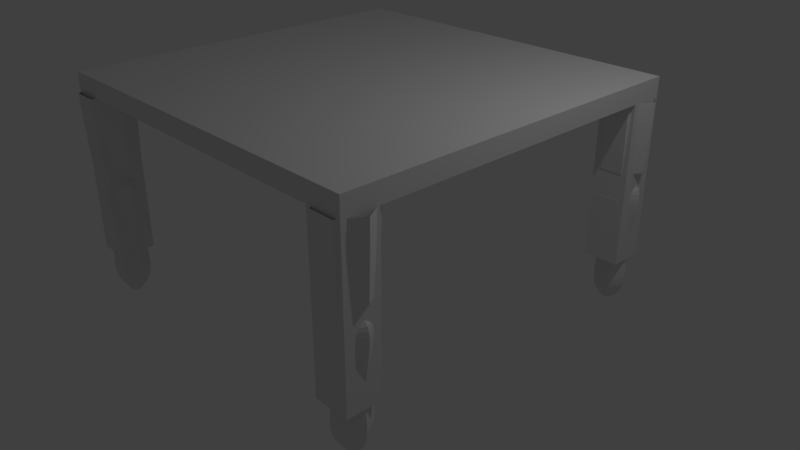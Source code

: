 # Source: TavoloCirca.blend  (saved by Blender 2.79.0; exported with 4.5.12 LTS)
import bpy
from mathutils import Matrix  # noqa: F401  (used for matrix-valued properties, if any)

bpy.ops.wm.read_factory_settings(use_empty=True)
scene = bpy.context.scene
scene.name = 'Scene'

# ---- collections
col_collection_1 = bpy.data.collections.new('Collection 1'); scene.collection.children.link(col_collection_1)

# ---- materials (node trees are filled in below, after node groups)
mat_material = bpy.data.materials.new('Material')
mat_material.alpha_threshold = 0.0
mat_material.use_transparent_shadow = False
mat_material.roughness = 0.5
mat_material.line_color = (0.0, 0.0, 0.0, 1.0)

# ---- material node trees

# ---- world
world_world = bpy.data.worlds.new('World'); scene.world = world_world
world_world.color = (0.05088, 0.05088, 0.05088)
world_world.use_sun_shadow = False
world_world.sun_shadow_jitter_overblur = 0.0
world_world.cycles.sampling_method = 'MANUAL'

# ---- cameras
cam_camera = bpy.data.cameras.new('Camera')
cam_camera.clip_end = 100.0
cam_camera.lens = 35.0
cam_camera.sensor_width = 32.0
cam_camera.sensor_height = 18.0
cam_camera.ortho_scale = 7.314
cam_camera.dof.focus_distance = 0.0
cam_camera.dof.aperture_fstop = 128.0

# ---- lights
light_lamp = bpy.data.lights.new('Lamp', 'POINT')
light_lamp.transmission_factor = 0.0
light_lamp.cutoff_distance = 30.0
light_lamp.energy = 100.0
light_lamp.shadow_buffer_clip_start = 1.001
light_lamp.shadow_soft_size = 0.1
light_lamp.shadow_maximum_resolution = 0.006
light_lamp.use_absolute_resolution = True

# ---- meshes
me_cubeziercurve_003 = bpy.data.meshes.new('CUBezierCurve.003')
me_cubeziercurve_003.from_pydata([(-4.891, 0.7425, -5.476e-08), (-4.816, 0.7425, -5.517e-08), (-4.705, 0.7417, -5.29e-08), (-4.557, 0.7403, -4.872e-08), (-4.375, 0.738, -4.345e-08), (-4.157, 0.7347, -3.788e-08), (-3.903, 0.7305, -3.281e-08), (-3.616, 0.7251, -2.904e-08), (-3.293, 0.7185, -2.736e-08), (-2.937, 0.7105, -2.858e-08), (-2.546, 0.7012, -3.349e-08), (-2.122, 0.6903, -4.289e-08), (-1.665, 0.6779, -5.758e-08), (-1.61, 0.6669, -5.715e-08), (-1.56, 0.6404, -5.225e-08), (-1.511, 0.6029, -4.382e-08), (-1.462, 0.5592, -3.279e-08), (-1.412, 0.5141, -2.007e-08), (-1.359, 0.4723, -6.6e-09), (-1.301, 0.4383, 6.693e-09), (-1.237, 0.4171, 1.888e-08), (-1.164, 0.4132, 2.904e-08), (-1.083, 0.4315, 3.624e-08), (-0.9893, 0.4765, 3.956e-08), (-0.8831, 0.5531, 3.806e-08), (-0.7641, 0.6138, 4.055e-08), (-0.5911, 0.6502, 5.333e-08), (-0.3722, 0.6658, 7.441e-08), (-0.1156, 0.6643, 1.018e-07), (0.1706, 0.6493, 1.334e-07), (0.4783, 0.6245, 1.673e-07), (0.7994, 0.5936, 2.016e-07), (1.126, 0.5601, 2.34e-07), (1.449, 0.5277, 2.628e-07), (1.762, 0.5001, 2.858e-07), (2.055, 0.4808, 3.011e-07), (2.322, 0.4736, 3.066e-07), (2.569, 0.478, 3.146e-07), (2.811, 0.4886, 3.366e-07), (3.048, 0.5017, 3.698e-07), (3.281, 0.5137, 4.111e-07), (3.509, 0.5208, 4.578e-07), (3.733, 0.5193, 5.068e-07), (3.953, 0.5055, 5.553e-07), (4.169, 0.4758, 6.004e-07), (4.381, 0.4264, 6.39e-07), (4.59, 0.3536, 6.684e-07), (4.796, 0.2537, 6.856e-07), (5.0, 0.1231, 6.877e-07), (-4.891, 0.3713, 0.643), (-4.816, 0.3712, 0.643), (-4.705, 0.3709, 0.6424), (-4.557, 0.3701, 0.6411), (-4.375, 0.369, 0.6391), (-4.157, 0.3674, 0.6363), (-3.903, 0.3652, 0.6326), (-3.616, 0.3625, 0.6279), (-3.293, 0.3592, 0.6222), (-2.937, 0.3553, 0.6153), (-2.546, 0.3506, 0.6072), (-2.122, 0.3452, 0.5979), (-1.665, 0.3389, 0.5871), (-1.61, 0.3335, 0.5776), (-1.56, 0.3202, 0.5546), (-1.511, 0.3014, 0.5221), (-1.462, 0.2796, 0.4843), (-1.412, 0.2571, 0.4452), (-1.359, 0.2361, 0.409), (-1.301, 0.2192, 0.3796), (-1.237, 0.2085, 0.3612), (-1.164, 0.2066, 0.3579), (-1.083, 0.2157, 0.3737), (-0.9893, 0.2383, 0.4127), (-0.8831, 0.2765, 0.479), (-0.7641, 0.3069, 0.5316), (-0.5911, 0.3251, 0.563), (-0.3722, 0.3329, 0.5766), (-0.1156, 0.3321, 0.5753), (0.1706, 0.3247, 0.5623), (0.4783, 0.3123, 0.5409), (0.7994, 0.2968, 0.5141), (1.126, 0.2801, 0.4851), (1.449, 0.2639, 0.457), (1.762, 0.25, 0.4331), (2.055, 0.2404, 0.4164), (2.322, 0.2368, 0.4102), (2.569, 0.239, 0.4139), (2.811, 0.2443, 0.4231), (3.048, 0.2508, 0.4345), (3.281, 0.2568, 0.4448), (3.509, 0.2604, 0.451), (3.733, 0.2596, 0.4497), (3.953, 0.2528, 0.4378), (4.169, 0.2379, 0.4121), (4.381, 0.2132, 0.3693), (4.59, 0.1768, 0.3062), (4.796, 0.1269, 0.2197), (5.0, 0.06154, 0.1066), (-4.891, -0.3713, 0.643), (-4.816, -0.3712, 0.643), (-4.705, -0.3709, 0.6424), (-4.557, -0.3701, 0.6411), (-4.375, -0.369, 0.6391), (-4.157, -0.3674, 0.6363), (-3.903, -0.3652, 0.6326), (-3.616, -0.3625, 0.6279), (-3.293, -0.3592, 0.6222), (-2.937, -0.3553, 0.6153), (-2.546, -0.3506, 0.6072), (-2.122, -0.3452, 0.5979), (-1.665, -0.3389, 0.5871), (-1.61, -0.3335, 0.5776), (-1.56, -0.3202, 0.5546), (-1.511, -0.3014, 0.5221), (-1.462, -0.2796, 0.4843), (-1.412, -0.2571, 0.4452), (-1.359, -0.2361, 0.409), (-1.301, -0.2192, 0.3796), (-1.237, -0.2085, 0.3612), (-1.164, -0.2066, 0.3579), (-1.083, -0.2157, 0.3737), (-0.9893, -0.2383, 0.4127), (-0.8831, -0.2765, 0.479), (-0.7641, -0.3069, 0.5316), (-0.5911, -0.3251, 0.563), (-0.3722, -0.3329, 0.5766), (-0.1156, -0.3321, 0.5753), (0.1706, -0.3247, 0.5623), (0.4783, -0.3123, 0.5409), (0.7994, -0.2968, 0.5141), (1.126, -0.2801, 0.4851), (1.449, -0.2639, 0.457), (1.762, -0.25, 0.4331), (2.055, -0.2404, 0.4164), (2.322, -0.2368, 0.4102), (2.569, -0.239, 0.4139), (2.811, -0.2443, 0.4231), (3.048, -0.2508, 0.4345), (3.281, -0.2568, 0.4448), (3.509, -0.2604, 0.451), (3.733, -0.2596, 0.4497), (3.953, -0.2528, 0.4378), (4.169, -0.2379, 0.4121), (4.381, -0.2132, 0.3693), (4.59, -0.1768, 0.3062), (4.796, -0.1269, 0.2197), (5.0, -0.06154, 0.1066), (-4.891, -0.7425, -8.941e-08), (-4.816, -0.7425, -2.98e-08), (-4.705, -0.7417, -8.941e-08), (-4.557, -0.7403, -1.49e-07), (-4.375, -0.738, -1.49e-07), (-4.157, -0.7347, -1.49e-07), (-3.903, -0.7305, -8.941e-08), (-3.616, -0.7251, -5.96e-08), (-3.293, -0.7185, -1.49e-07), (-2.937, -0.7105, -8.941e-08), (-2.546, -0.7012, -8.941e-08), (-2.122, -0.6903, -5.96e-08), (-1.665, -0.6779, -2.98e-08), (-1.61, -0.6669, -2.98e-08), (-1.56, -0.6404, -5.96e-08), (-1.511, -0.6029, -1.49e-07), (-1.462, -0.5592, -5.96e-08), (-1.412, -0.5141, -1.043e-07), (-1.359, -0.4723, -4.47e-08), (-1.301, -0.4383, -7.451e-08), (-1.237, -0.4171, -7.451e-08), (-1.164, -0.4132, -1.043e-07), (-1.083, -0.4315, -8.941e-08), (-0.9893, -0.4765, -1.192e-07), (-0.8831, -0.5531, -1.341e-07), (-0.7641, -0.6138, -1.49e-07), (-0.5911, -0.6502, -2.086e-07), (-0.3722, -0.6658, -2.086e-07), (-0.1156, -0.6643, -2.086e-07), (0.1706, -0.6493, -2.98e-07), (0.4783, -0.6245, -2.682e-07), (0.7994, -0.5936, -3.576e-07), (1.126, -0.5601, -3.725e-07), (1.449, -0.5277, -3.576e-07), (1.762, -0.5001, -4.172e-07), (2.055, -0.4808, -3.725e-07), (2.322, -0.4736, -3.725e-07), (2.569, -0.478, -3.576e-07), (2.811, -0.4886, -4.023e-07), (3.048, -0.5017, -4.321e-07), (3.281, -0.5137, -5.066e-07), (3.509, -0.5208, -5.662e-07), (3.733, -0.5193, -6.109e-07), (3.953, -0.5055, -6.109e-07), (4.169, -0.4758, -6.855e-07), (4.381, -0.4264, -7.153e-07), (4.59, -0.3536, -7.302e-07), (4.796, -0.2537, -7.451e-07), (5.0, -0.1231, -7.078e-07), (-4.891, -0.3713, -0.643), (-4.816, -0.3712, -0.643), (-4.705, -0.3709, -0.6424), (-4.557, -0.3701, -0.6411), (-4.375, -0.369, -0.6391), (-4.157, -0.3674, -0.6363), (-3.903, -0.3652, -0.6326), (-3.616, -0.3625, -0.6279), (-3.293, -0.3592, -0.6222), (-2.937, -0.3553, -0.6153), (-2.546, -0.3506, -0.6072), (-2.122, -0.3452, -0.5979), (-1.665, -0.3389, -0.5871), (-1.61, -0.3335, -0.5776), (-1.56, -0.3202, -0.5546), (-1.511, -0.3014, -0.5221), (-1.462, -0.2796, -0.4843), (-1.412, -0.2571, -0.4452), (-1.359, -0.2361, -0.409), (-1.301, -0.2192, -0.3796), (-1.237, -0.2085, -0.3612), (-1.164, -0.2066, -0.3579), (-1.083, -0.2157, -0.3737), (-0.9893, -0.2383, -0.4127), (-0.8831, -0.2765, -0.479), (-0.7641, -0.3069, -0.5316), (-0.5911, -0.3251, -0.563), (-0.3722, -0.3329, -0.5766), (-0.1156, -0.3321, -0.5753), (0.1706, -0.3247, -0.5623), (0.4783, -0.3123, -0.5409), (0.7994, -0.2968, -0.5141), (1.126, -0.2801, -0.4851), (1.449, -0.2639, -0.457), (1.762, -0.25, -0.4331), (2.055, -0.2404, -0.4164), (2.322, -0.2368, -0.4102), (2.569, -0.239, -0.4139), (2.811, -0.2443, -0.4231), (3.048, -0.2508, -0.4345), (3.281, -0.2568, -0.4448), (3.509, -0.2604, -0.451), (3.733, -0.2596, -0.4497), (3.953, -0.2528, -0.4378), (4.169, -0.2379, -0.4121), (4.381, -0.2132, -0.3693), (4.59, -0.1768, -0.3062), (4.796, -0.1269, -0.2197), (5.0, -0.06154, -0.1066), (-4.891, 0.3713, -0.643), (-4.816, 0.3712, -0.643), (-4.705, 0.3709, -0.6424), (-4.557, 0.3701, -0.6411), (-4.375, 0.369, -0.6391), (-4.157, 0.3674, -0.6363), (-3.903, 0.3652, -0.6326), (-3.616, 0.3625, -0.6279), (-3.293, 0.3592, -0.6222), (-2.937, 0.3553, -0.6153), (-2.546, 0.3506, -0.6072), (-2.122, 0.3452, -0.5979), (-1.665, 0.3389, -0.5871), (-1.61, 0.3335, -0.5776), (-1.56, 0.3202, -0.5546), (-1.511, 0.3014, -0.5221), (-1.462, 0.2796, -0.4843), (-1.412, 0.2571, -0.4452), (-1.359, 0.2361, -0.409), (-1.301, 0.2192, -0.3796), (-1.237, 0.2085, -0.3612), (-1.164, 0.2066, -0.3579), (-1.083, 0.2157, -0.3737), (-0.9893, 0.2383, -0.4127), (-0.8831, 0.2765, -0.479), (-0.7641, 0.3069, -0.5316), (-0.5911, 0.3251, -0.563), (-0.3722, 0.3329, -0.5766), (-0.1156, 0.3321, -0.5753), (0.1706, 0.3247, -0.5623), (0.4783, 0.3123, -0.5409), (0.7994, 0.2968, -0.5141), (1.126, 0.2801, -0.4851), (1.449, 0.2639, -0.457), (1.762, 0.25, -0.4331), (2.055, 0.2404, -0.4164), (2.322, 0.2368, -0.4102), (2.569, 0.239, -0.4139), (2.811, 0.2443, -0.4231), (3.048, 0.2508, -0.4345), (3.281, 0.2568, -0.4448), (3.509, 0.2604, -0.451), (3.733, 0.2596, -0.4497), (3.953, 0.2528, -0.4378), (4.169, 0.2379, -0.4121), (4.381, 0.2132, -0.3693), (4.59, 0.1768, -0.3062), (4.796, 0.1269, -0.2197), (5.0, 0.06154, -0.1066), (-4.891, 0.7425, 2.384e-07), (-4.816, 0.7425, 1.788e-07), (-4.705, 0.7417, 2.682e-07), (-4.557, 0.7403, 2.384e-07), (-4.375, 0.738, 2.682e-07), (-4.157, 0.7347, 2.682e-07), (-3.903, 0.7305, 2.682e-07), (-3.616, 0.7251, 1.788e-07), (-3.293, 0.7185, 2.682e-07), (-2.937, 0.7105, 2.384e-07), (-2.546, 0.7012, 2.384e-07), (-2.122, 0.6903, 2.086e-07), (-1.665, 0.6779, 1.192e-07), (-1.61, 0.6669, 1.788e-07), (-1.56, 0.6404, 1.49e-07), (-1.511, 0.6029, 2.086e-07), (-1.462, 0.5592, 1.341e-07), (-1.412, 0.5141, 1.788e-07), (-1.359, 0.4723, 1.192e-07), (-1.301, 0.4383, 1.341e-07), (-1.237, 0.4171, 1.341e-07), (-1.164, 0.4132, 1.639e-07), (-1.083, 0.4315, 1.639e-07), (-0.9893, 0.4765, 1.937e-07), (-0.8831, 0.5531, 2.682e-07), (-0.7641, 0.6138, 2.682e-07), (-0.5911, 0.6502, 3.278e-07), (-0.3722, 0.6658, 3.576e-07), (-0.1156, 0.6643, 3.278e-07), (0.1706, 0.6493, 4.47e-07), (0.4783, 0.6245, 3.874e-07), (0.7994, 0.5936, 4.47e-07), (1.126, 0.5601, 4.47e-07), (1.449, 0.5277, 4.619e-07), (1.762, 0.5001, 4.917e-07), (2.055, 0.4808, 4.321e-07), (2.322, 0.4736, 4.619e-07), (2.569, 0.478, 4.321e-07), (2.811, 0.4886, 4.917e-07), (3.048, 0.5017, 5.364e-07), (3.281, 0.5137, 6.258e-07), (3.509, 0.5208, 6.557e-07), (3.733, 0.5193, 7.153e-07), (3.953, 0.5055, 7.302e-07), (4.169, 0.4758, 7.749e-07), (4.381, 0.4264, 7.898e-07), (4.59, 0.3536, 7.749e-07), (4.796, 0.2537, 7.898e-07), (5.0, 0.1231, 7.302e-07)], [], [(3, 4, 53, 52), (30, 31, 80, 79), (17, 18, 67, 66), (44, 45, 94, 93), (4, 5, 54, 53), (31, 32, 81, 80), (18, 19, 68, 67), (45, 46, 95, 94), (5, 6, 55, 54), (32, 33, 82, 81), (19, 20, 69, 68), (46, 47, 96, 95), (6, 7, 56, 55), (33, 34, 83, 82), (20, 21, 70, 69), (47, 48, 97, 96), (7, 8, 57, 56), (34, 35, 84, 83), (21, 22, 71, 70), (8, 9, 58, 57), (35, 36, 85, 84), (22, 23, 72, 71), (9, 10, 59, 58), (36, 37, 86, 85), (23, 24, 73, 72), (10, 11, 60, 59), (37, 38, 87, 86), (24, 25, 74, 73), (11, 12, 61, 60), (38, 39, 88, 87), (25, 26, 75, 74), (12, 13, 62, 61), (39, 40, 89, 88), (26, 27, 76, 75), (13, 14, 63, 62), (40, 41, 90, 89), (0, 1, 50, 49), (27, 28, 77, 76), (14, 15, 64, 63), (41, 42, 91, 90), (1, 2, 51, 50), (28, 29, 78, 77), (15, 16, 65, 64), (42, 43, 92, 91), (2, 3, 52, 51), (29, 30, 79, 78), (16, 17, 66, 65), (43, 44, 93, 92), (71, 72, 121, 120), (58, 59, 108, 107), (85, 86, 135, 134), (72, 73, 122, 121), (59, 60, 109, 108), (86, 87, 136, 135), (73, 74, 123, 122), (60, 61, 110, 109), (87, 88, 137, 136), (74, 75, 124, 123), (61, 62, 111, 110), (88, 89, 138, 137), (75, 76, 125, 124), (62, 63, 112, 111), (89, 90, 139, 138), (49, 50, 99, 98), (76, 77, 126, 125), (63, 64, 113, 112), (90, 91, 140, 139), (50, 51, 100, 99), (77, 78, 127, 126), (64, 65, 114, 113), (91, 92, 141, 140), (51, 52, 101, 100), (78, 79, 128, 127), (65, 66, 115, 114), (92, 93, 142, 141), (52, 53, 102, 101), (79, 80, 129, 128), (66, 67, 116, 115), (93, 94, 143, 142), (53, 54, 103, 102), (80, 81, 130, 129), (67, 68, 117, 116), (94, 95, 144, 143), (54, 55, 104, 103), (81, 82, 131, 130), (68, 69, 118, 117), (95, 96, 145, 144), (55, 56, 105, 104), (82, 83, 132, 131), (69, 70, 119, 118), (96, 97, 146, 145), (56, 57, 106, 105), (83, 84, 133, 132), (70, 71, 120, 119), (57, 58, 107, 106), (84, 85, 134, 133), (117, 118, 167, 166), (144, 145, 194, 193), (104, 105, 154, 153), (131, 132, 181, 180), (118, 119, 168, 167), (145, 146, 195, 194), (105, 106, 155, 154), (132, 133, 182, 181), (119, 120, 169, 168), (106, 107, 156, 155), (133, 134, 183, 182), (120, 121, 170, 169), (107, 108, 157, 156), (134, 135, 184, 183), (121, 122, 171, 170), (108, 109, 158, 157), (135, 136, 185, 184), (122, 123, 172, 171), (109, 110, 159, 158), (136, 137, 186, 185), (123, 124, 173, 172), (110, 111, 160, 159), (137, 138, 187, 186), (124, 125, 174, 173), (111, 112, 161, 160), (138, 139, 188, 187), (98, 99, 148, 147), (125, 126, 175, 174), (112, 113, 162, 161), (139, 140, 189, 188), (99, 100, 149, 148), (126, 127, 176, 175), (113, 114, 163, 162), (140, 141, 190, 189), (100, 101, 150, 149), (127, 128, 177, 176), (114, 115, 164, 163), (141, 142, 191, 190), (101, 102, 151, 150), (128, 129, 178, 177), (115, 116, 165, 164), (142, 143, 192, 191), (102, 103, 152, 151), (129, 130, 179, 178), (116, 117, 166, 165), (143, 144, 193, 192), (103, 104, 153, 152), (130, 131, 180, 179), (176, 177, 226, 225), (163, 164, 213, 212), (190, 191, 240, 239), (150, 151, 200, 199), (177, 178, 227, 226), (164, 165, 214, 213), (191, 192, 241, 240), (151, 152, 201, 200), (178, 179, 228, 227), (165, 166, 215, 214), (192, 193, 242, 241), (152, 153, 202, 201), (179, 180, 229, 228), (166, 167, 216, 215), (193, 194, 243, 242), (153, 154, 203, 202), (180, 181, 230, 229), (167, 168, 217, 216), (194, 195, 244, 243), (154, 155, 204, 203), (181, 182, 231, 230), (168, 169, 218, 217), (155, 156, 205, 204), (182, 183, 232, 231), (169, 170, 219, 218), (156, 157, 206, 205), (183, 184, 233, 232), (170, 171, 220, 219), (157, 158, 207, 206), (184, 185, 234, 233), (171, 172, 221, 220), (158, 159, 208, 207), (185, 186, 235, 234), (172, 173, 222, 221), (159, 160, 209, 208), (186, 187, 236, 235), (173, 174, 223, 222), (160, 161, 210, 209), (187, 188, 237, 236), (147, 148, 197, 196), (174, 175, 224, 223), (161, 162, 211, 210), (188, 189, 238, 237), (148, 149, 198, 197), (175, 176, 225, 224), (162, 163, 212, 211), (189, 190, 239, 238), (149, 150, 199, 198), (222, 223, 272, 271), (209, 210, 259, 258), (236, 237, 286, 285), (196, 197, 246, 245), (223, 224, 273, 272), (210, 211, 260, 259), (237, 238, 287, 286), (197, 198, 247, 246), (224, 225, 274, 273), (211, 212, 261, 260), (238, 239, 288, 287), (198, 199, 248, 247), (225, 226, 275, 274), (212, 213, 262, 261), (239, 240, 289, 288), (199, 200, 249, 248), (226, 227, 276, 275), (213, 214, 263, 262), (240, 241, 290, 289), (200, 201, 250, 249), (227, 228, 277, 276), (214, 215, 264, 263), (241, 242, 291, 290), (201, 202, 251, 250), (228, 229, 278, 277), (215, 216, 265, 264), (242, 243, 292, 291), (202, 203, 252, 251), (229, 230, 279, 278), (216, 217, 266, 265), (243, 244, 293, 292), (203, 204, 253, 252), (230, 231, 280, 279), (217, 218, 267, 266), (204, 205, 254, 253), (231, 232, 281, 280), (218, 219, 268, 267), (205, 206, 255, 254), (232, 233, 282, 281), (219, 220, 269, 268), (206, 207, 256, 255), (233, 234, 283, 282), (220, 221, 270, 269), (207, 208, 257, 256), (234, 235, 284, 283), (221, 222, 271, 270), (208, 209, 258, 257), (235, 236, 285, 284), (281, 282, 331, 330), (268, 269, 318, 317), (255, 256, 305, 304), (282, 283, 332, 331), (269, 270, 319, 318), (256, 257, 306, 305), (283, 284, 333, 332), (270, 271, 320, 319), (257, 258, 307, 306), (284, 285, 334, 333), (271, 272, 321, 320), (258, 259, 308, 307), (285, 286, 335, 334), (245, 246, 295, 294), (272, 273, 322, 321), (259, 260, 309, 308), (286, 287, 336, 335), (246, 247, 296, 295), (273, 274, 323, 322), (260, 261, 310, 309), (287, 288, 337, 336), (247, 248, 297, 296), (274, 275, 324, 323), (261, 262, 311, 310), (288, 289, 338, 337), (248, 249, 298, 297), (275, 276, 325, 324), (262, 263, 312, 311), (289, 290, 339, 338), (249, 250, 299, 298), (276, 277, 326, 325), (263, 264, 313, 312), (290, 291, 340, 339), (250, 251, 300, 299), (277, 278, 327, 326), (264, 265, 314, 313), (291, 292, 341, 340), (251, 252, 301, 300), (278, 279, 328, 327), (265, 266, 315, 314), (292, 293, 342, 341), (252, 253, 302, 301), (279, 280, 329, 328), (266, 267, 316, 315), (253, 254, 303, 302), (280, 281, 330, 329), (267, 268, 317, 316), (254, 255, 304, 303)])
me_cubeziercurve_003.use_remesh_preserve_volume = False
me_cubeziercurve_003.use_remesh_preserve_attributes = False
me_cubeziercurve_003.use_mirror_vertex_groups = False
me_cubeziercurve_003.auto_texspace = False
me_cubeziercurve_003.update()
me_cubeziercurve_002 = bpy.data.meshes.new('CUBezierCurve.002')
me_cubeziercurve_002.from_pydata([(-4.891, 0.7425, -5.476e-08), (-4.816, 0.7425, -5.517e-08), (-4.705, 0.7417, -5.29e-08), (-4.557, 0.7403, -4.872e-08), (-4.375, 0.738, -4.345e-08), (-4.157, 0.7347, -3.788e-08), (-3.903, 0.7305, -3.281e-08), (-3.616, 0.7251, -2.904e-08), (-3.293, 0.7185, -2.736e-08), (-2.937, 0.7105, -2.858e-08), (-2.546, 0.7012, -3.349e-08), (-2.122, 0.6903, -4.289e-08), (-1.665, 0.6779, -5.758e-08), (-1.61, 0.6669, -5.715e-08), (-1.56, 0.6404, -5.225e-08), (-1.511, 0.6029, -4.382e-08), (-1.462, 0.5592, -3.279e-08), (-1.412, 0.5141, -2.007e-08), (-1.359, 0.4723, -6.6e-09), (-1.301, 0.4383, 6.693e-09), (-1.237, 0.4171, 1.888e-08), (-1.164, 0.4132, 2.904e-08), (-1.083, 0.4315, 3.624e-08), (-0.9893, 0.4765, 3.956e-08), (-0.8831, 0.5531, 3.806e-08), (-0.7641, 0.6138, 4.055e-08), (-0.5911, 0.6502, 5.333e-08), (-0.3722, 0.6658, 7.441e-08), (-0.1156, 0.6643, 1.018e-07), (0.1706, 0.6493, 1.334e-07), (0.4783, 0.6245, 1.673e-07), (0.7994, 0.5936, 2.016e-07), (1.126, 0.5601, 2.34e-07), (1.449, 0.5277, 2.628e-07), (1.762, 0.5001, 2.858e-07), (2.055, 0.4808, 3.011e-07), (2.322, 0.4736, 3.066e-07), (2.569, 0.478, 3.146e-07), (2.811, 0.4886, 3.366e-07), (3.048, 0.5017, 3.698e-07), (3.281, 0.5137, 4.111e-07), (3.509, 0.5208, 4.578e-07), (3.733, 0.5193, 5.068e-07), (3.953, 0.5055, 5.553e-07), (4.169, 0.4758, 6.004e-07), (4.381, 0.4264, 6.39e-07), (4.59, 0.3536, 6.684e-07), (4.796, 0.2537, 6.856e-07), (5.0, 0.1231, 6.877e-07), (-4.891, 0.3713, 0.643), (-4.816, 0.3712, 0.643), (-4.705, 0.3709, 0.6424), (-4.557, 0.3701, 0.6411), (-4.375, 0.369, 0.6391), (-4.157, 0.3674, 0.6363), (-3.903, 0.3652, 0.6326), (-3.616, 0.3625, 0.6279), (-3.293, 0.3592, 0.6222), (-2.937, 0.3553, 0.6153), (-2.546, 0.3506, 0.6072), (-2.122, 0.3452, 0.5979), (-1.665, 0.3389, 0.5871), (-1.61, 0.3335, 0.5776), (-1.56, 0.3202, 0.5546), (-1.511, 0.3014, 0.5221), (-1.462, 0.2796, 0.4843), (-1.412, 0.2571, 0.4452), (-1.359, 0.2361, 0.409), (-1.301, 0.2192, 0.3796), (-1.237, 0.2085, 0.3612), (-1.164, 0.2066, 0.3579), (-1.083, 0.2157, 0.3737), (-0.9893, 0.2383, 0.4127), (-0.8831, 0.2765, 0.479), (-0.7641, 0.3069, 0.5316), (-0.5911, 0.3251, 0.563), (-0.3722, 0.3329, 0.5766), (-0.1156, 0.3321, 0.5753), (0.1706, 0.3247, 0.5623), (0.4783, 0.3123, 0.5409), (0.7994, 0.2968, 0.5141), (1.126, 0.2801, 0.4851), (1.449, 0.2639, 0.457), (1.762, 0.25, 0.4331), (2.055, 0.2404, 0.4164), (2.322, 0.2368, 0.4102), (2.569, 0.239, 0.4139), (2.811, 0.2443, 0.4231), (3.048, 0.2508, 0.4345), (3.281, 0.2568, 0.4448), (3.509, 0.2604, 0.451), (3.733, 0.2596, 0.4497), (3.953, 0.2528, 0.4378), (4.169, 0.2379, 0.4121), (4.381, 0.2132, 0.3693), (4.59, 0.1768, 0.3062), (4.796, 0.1269, 0.2197), (5.0, 0.06154, 0.1066), (-4.891, -0.3713, 0.643), (-4.816, -0.3712, 0.643), (-4.705, -0.3709, 0.6424), (-4.557, -0.3701, 0.6411), (-4.375, -0.369, 0.6391), (-4.157, -0.3674, 0.6363), (-3.903, -0.3652, 0.6326), (-3.616, -0.3625, 0.6279), (-3.293, -0.3592, 0.6222), (-2.937, -0.3553, 0.6153), (-2.546, -0.3506, 0.6072), (-2.122, -0.3452, 0.5979), (-1.665, -0.3389, 0.5871), (-1.61, -0.3335, 0.5776), (-1.56, -0.3202, 0.5546), (-1.511, -0.3014, 0.5221), (-1.462, -0.2796, 0.4843), (-1.412, -0.2571, 0.4452), (-1.359, -0.2361, 0.409), (-1.301, -0.2192, 0.3796), (-1.237, -0.2085, 0.3612), (-1.164, -0.2066, 0.3579), (-1.083, -0.2157, 0.3737), (-0.9893, -0.2383, 0.4127), (-0.8831, -0.2765, 0.479), (-0.7641, -0.3069, 0.5316), (-0.5911, -0.3251, 0.563), (-0.3722, -0.3329, 0.5766), (-0.1156, -0.3321, 0.5753), (0.1706, -0.3247, 0.5623), (0.4783, -0.3123, 0.5409), (0.7994, -0.2968, 0.5141), (1.126, -0.2801, 0.4851), (1.449, -0.2639, 0.457), (1.762, -0.25, 0.4331), (2.055, -0.2404, 0.4164), (2.322, -0.2368, 0.4102), (2.569, -0.239, 0.4139), (2.811, -0.2443, 0.4231), (3.048, -0.2508, 0.4345), (3.281, -0.2568, 0.4448), (3.509, -0.2604, 0.451), (3.733, -0.2596, 0.4497), (3.953, -0.2528, 0.4378), (4.169, -0.2379, 0.4121), (4.381, -0.2132, 0.3693), (4.59, -0.1768, 0.3062), (4.796, -0.1269, 0.2197), (5.0, -0.06154, 0.1066), (-4.891, -0.7425, -8.941e-08), (-4.816, -0.7425, -2.98e-08), (-4.705, -0.7417, -8.941e-08), (-4.557, -0.7403, -1.49e-07), (-4.375, -0.738, -1.49e-07), (-4.157, -0.7347, -1.49e-07), (-3.903, -0.7305, -8.941e-08), (-3.616, -0.7251, -5.96e-08), (-3.293, -0.7185, -1.49e-07), (-2.937, -0.7105, -8.941e-08), (-2.546, -0.7012, -8.941e-08), (-2.122, -0.6903, -5.96e-08), (-1.665, -0.6779, -2.98e-08), (-1.61, -0.6669, -2.98e-08), (-1.56, -0.6404, -5.96e-08), (-1.511, -0.6029, -1.49e-07), (-1.462, -0.5592, -5.96e-08), (-1.412, -0.5141, -1.043e-07), (-1.359, -0.4723, -4.47e-08), (-1.301, -0.4383, -7.451e-08), (-1.237, -0.4171, -7.451e-08), (-1.164, -0.4132, -1.043e-07), (-1.083, -0.4315, -8.941e-08), (-0.9893, -0.4765, -1.192e-07), (-0.8831, -0.5531, -1.341e-07), (-0.7641, -0.6138, -1.49e-07), (-0.5911, -0.6502, -2.086e-07), (-0.3722, -0.6658, -2.086e-07), (-0.1156, -0.6643, -2.086e-07), (0.1706, -0.6493, -2.98e-07), (0.4783, -0.6245, -2.682e-07), (0.7994, -0.5936, -3.576e-07), (1.126, -0.5601, -3.725e-07), (1.449, -0.5277, -3.576e-07), (1.762, -0.5001, -4.172e-07), (2.055, -0.4808, -3.725e-07), (2.322, -0.4736, -3.725e-07), (2.569, -0.478, -3.576e-07), (2.811, -0.4886, -4.023e-07), (3.048, -0.5017, -4.321e-07), (3.281, -0.5137, -5.066e-07), (3.509, -0.5208, -5.662e-07), (3.733, -0.5193, -6.109e-07), (3.953, -0.5055, -6.109e-07), (4.169, -0.4758, -6.855e-07), (4.381, -0.4264, -7.153e-07), (4.59, -0.3536, -7.302e-07), (4.796, -0.2537, -7.451e-07), (5.0, -0.1231, -7.078e-07), (-4.891, -0.3713, -0.643), (-4.816, -0.3712, -0.643), (-4.705, -0.3709, -0.6424), (-4.557, -0.3701, -0.6411), (-4.375, -0.369, -0.6391), (-4.157, -0.3674, -0.6363), (-3.903, -0.3652, -0.6326), (-3.616, -0.3625, -0.6279), (-3.293, -0.3592, -0.6222), (-2.937, -0.3553, -0.6153), (-2.546, -0.3506, -0.6072), (-2.122, -0.3452, -0.5979), (-1.665, -0.3389, -0.5871), (-1.61, -0.3335, -0.5776), (-1.56, -0.3202, -0.5546), (-1.511, -0.3014, -0.5221), (-1.462, -0.2796, -0.4843), (-1.412, -0.2571, -0.4452), (-1.359, -0.2361, -0.409), (-1.301, -0.2192, -0.3796), (-1.237, -0.2085, -0.3612), (-1.164, -0.2066, -0.3579), (-1.083, -0.2157, -0.3737), (-0.9893, -0.2383, -0.4127), (-0.8831, -0.2765, -0.479), (-0.7641, -0.3069, -0.5316), (-0.5911, -0.3251, -0.563), (-0.3722, -0.3329, -0.5766), (-0.1156, -0.3321, -0.5753), (0.1706, -0.3247, -0.5623), (0.4783, -0.3123, -0.5409), (0.7994, -0.2968, -0.5141), (1.126, -0.2801, -0.4851), (1.449, -0.2639, -0.457), (1.762, -0.25, -0.4331), (2.055, -0.2404, -0.4164), (2.322, -0.2368, -0.4102), (2.569, -0.239, -0.4139), (2.811, -0.2443, -0.4231), (3.048, -0.2508, -0.4345), (3.281, -0.2568, -0.4448), (3.509, -0.2604, -0.451), (3.733, -0.2596, -0.4497), (3.953, -0.2528, -0.4378), (4.169, -0.2379, -0.4121), (4.381, -0.2132, -0.3693), (4.59, -0.1768, -0.3062), (4.796, -0.1269, -0.2197), (5.0, -0.06154, -0.1066), (-4.891, 0.3713, -0.643), (-4.816, 0.3712, -0.643), (-4.705, 0.3709, -0.6424), (-4.557, 0.3701, -0.6411), (-4.375, 0.369, -0.6391), (-4.157, 0.3674, -0.6363), (-3.903, 0.3652, -0.6326), (-3.616, 0.3625, -0.6279), (-3.293, 0.3592, -0.6222), (-2.937, 0.3553, -0.6153), (-2.546, 0.3506, -0.6072), (-2.122, 0.3452, -0.5979), (-1.665, 0.3389, -0.5871), (-1.61, 0.3335, -0.5776), (-1.56, 0.3202, -0.5546), (-1.511, 0.3014, -0.5221), (-1.462, 0.2796, -0.4843), (-1.412, 0.2571, -0.4452), (-1.359, 0.2361, -0.409), (-1.301, 0.2192, -0.3796), (-1.237, 0.2085, -0.3612), (-1.164, 0.2066, -0.3579), (-1.083, 0.2157, -0.3737), (-0.9893, 0.2383, -0.4127), (-0.8831, 0.2765, -0.479), (-0.7641, 0.3069, -0.5316), (-0.5911, 0.3251, -0.563), (-0.3722, 0.3329, -0.5766), (-0.1156, 0.3321, -0.5753), (0.1706, 0.3247, -0.5623), (0.4783, 0.3123, -0.5409), (0.7994, 0.2968, -0.5141), (1.126, 0.2801, -0.4851), (1.449, 0.2639, -0.457), (1.762, 0.25, -0.4331), (2.055, 0.2404, -0.4164), (2.322, 0.2368, -0.4102), (2.569, 0.239, -0.4139), (2.811, 0.2443, -0.4231), (3.048, 0.2508, -0.4345), (3.281, 0.2568, -0.4448), (3.509, 0.2604, -0.451), (3.733, 0.2596, -0.4497), (3.953, 0.2528, -0.4378), (4.169, 0.2379, -0.4121), (4.381, 0.2132, -0.3693), (4.59, 0.1768, -0.3062), (4.796, 0.1269, -0.2197), (5.0, 0.06154, -0.1066), (-4.891, 0.7425, 2.384e-07), (-4.816, 0.7425, 1.788e-07), (-4.705, 0.7417, 2.682e-07), (-4.557, 0.7403, 2.384e-07), (-4.375, 0.738, 2.682e-07), (-4.157, 0.7347, 2.682e-07), (-3.903, 0.7305, 2.682e-07), (-3.616, 0.7251, 1.788e-07), (-3.293, 0.7185, 2.682e-07), (-2.937, 0.7105, 2.384e-07), (-2.546, 0.7012, 2.384e-07), (-2.122, 0.6903, 2.086e-07), (-1.665, 0.6779, 1.192e-07), (-1.61, 0.6669, 1.788e-07), (-1.56, 0.6404, 1.49e-07), (-1.511, 0.6029, 2.086e-07), (-1.462, 0.5592, 1.341e-07), (-1.412, 0.5141, 1.788e-07), (-1.359, 0.4723, 1.192e-07), (-1.301, 0.4383, 1.341e-07), (-1.237, 0.4171, 1.341e-07), (-1.164, 0.4132, 1.639e-07), (-1.083, 0.4315, 1.639e-07), (-0.9893, 0.4765, 1.937e-07), (-0.8831, 0.5531, 2.682e-07), (-0.7641, 0.6138, 2.682e-07), (-0.5911, 0.6502, 3.278e-07), (-0.3722, 0.6658, 3.576e-07), (-0.1156, 0.6643, 3.278e-07), (0.1706, 0.6493, 4.47e-07), (0.4783, 0.6245, 3.874e-07), (0.7994, 0.5936, 4.47e-07), (1.126, 0.5601, 4.47e-07), (1.449, 0.5277, 4.619e-07), (1.762, 0.5001, 4.917e-07), (2.055, 0.4808, 4.321e-07), (2.322, 0.4736, 4.619e-07), (2.569, 0.478, 4.321e-07), (2.811, 0.4886, 4.917e-07), (3.048, 0.5017, 5.364e-07), (3.281, 0.5137, 6.258e-07), (3.509, 0.5208, 6.557e-07), (3.733, 0.5193, 7.153e-07), (3.953, 0.5055, 7.302e-07), (4.169, 0.4758, 7.749e-07), (4.381, 0.4264, 7.898e-07), (4.59, 0.3536, 7.749e-07), (4.796, 0.2537, 7.898e-07), (5.0, 0.1231, 7.302e-07)], [], [(3, 4, 53, 52), (30, 31, 80, 79), (17, 18, 67, 66), (44, 45, 94, 93), (4, 5, 54, 53), (31, 32, 81, 80), (18, 19, 68, 67), (45, 46, 95, 94), (5, 6, 55, 54), (32, 33, 82, 81), (19, 20, 69, 68), (46, 47, 96, 95), (6, 7, 56, 55), (33, 34, 83, 82), (20, 21, 70, 69), (47, 48, 97, 96), (7, 8, 57, 56), (34, 35, 84, 83), (21, 22, 71, 70), (8, 9, 58, 57), (35, 36, 85, 84), (22, 23, 72, 71), (9, 10, 59, 58), (36, 37, 86, 85), (23, 24, 73, 72), (10, 11, 60, 59), (37, 38, 87, 86), (24, 25, 74, 73), (11, 12, 61, 60), (38, 39, 88, 87), (25, 26, 75, 74), (12, 13, 62, 61), (39, 40, 89, 88), (26, 27, 76, 75), (13, 14, 63, 62), (40, 41, 90, 89), (0, 1, 50, 49), (27, 28, 77, 76), (14, 15, 64, 63), (41, 42, 91, 90), (1, 2, 51, 50), (28, 29, 78, 77), (15, 16, 65, 64), (42, 43, 92, 91), (2, 3, 52, 51), (29, 30, 79, 78), (16, 17, 66, 65), (43, 44, 93, 92), (71, 72, 121, 120), (58, 59, 108, 107), (85, 86, 135, 134), (72, 73, 122, 121), (59, 60, 109, 108), (86, 87, 136, 135), (73, 74, 123, 122), (60, 61, 110, 109), (87, 88, 137, 136), (74, 75, 124, 123), (61, 62, 111, 110), (88, 89, 138, 137), (75, 76, 125, 124), (62, 63, 112, 111), (89, 90, 139, 138), (49, 50, 99, 98), (76, 77, 126, 125), (63, 64, 113, 112), (90, 91, 140, 139), (50, 51, 100, 99), (77, 78, 127, 126), (64, 65, 114, 113), (91, 92, 141, 140), (51, 52, 101, 100), (78, 79, 128, 127), (65, 66, 115, 114), (92, 93, 142, 141), (52, 53, 102, 101), (79, 80, 129, 128), (66, 67, 116, 115), (93, 94, 143, 142), (53, 54, 103, 102), (80, 81, 130, 129), (67, 68, 117, 116), (94, 95, 144, 143), (54, 55, 104, 103), (81, 82, 131, 130), (68, 69, 118, 117), (95, 96, 145, 144), (55, 56, 105, 104), (82, 83, 132, 131), (69, 70, 119, 118), (96, 97, 146, 145), (56, 57, 106, 105), (83, 84, 133, 132), (70, 71, 120, 119), (57, 58, 107, 106), (84, 85, 134, 133), (117, 118, 167, 166), (144, 145, 194, 193), (104, 105, 154, 153), (131, 132, 181, 180), (118, 119, 168, 167), (145, 146, 195, 194), (105, 106, 155, 154), (132, 133, 182, 181), (119, 120, 169, 168), (106, 107, 156, 155), (133, 134, 183, 182), (120, 121, 170, 169), (107, 108, 157, 156), (134, 135, 184, 183), (121, 122, 171, 170), (108, 109, 158, 157), (135, 136, 185, 184), (122, 123, 172, 171), (109, 110, 159, 158), (136, 137, 186, 185), (123, 124, 173, 172), (110, 111, 160, 159), (137, 138, 187, 186), (124, 125, 174, 173), (111, 112, 161, 160), (138, 139, 188, 187), (98, 99, 148, 147), (125, 126, 175, 174), (112, 113, 162, 161), (139, 140, 189, 188), (99, 100, 149, 148), (126, 127, 176, 175), (113, 114, 163, 162), (140, 141, 190, 189), (100, 101, 150, 149), (127, 128, 177, 176), (114, 115, 164, 163), (141, 142, 191, 190), (101, 102, 151, 150), (128, 129, 178, 177), (115, 116, 165, 164), (142, 143, 192, 191), (102, 103, 152, 151), (129, 130, 179, 178), (116, 117, 166, 165), (143, 144, 193, 192), (103, 104, 153, 152), (130, 131, 180, 179), (176, 177, 226, 225), (163, 164, 213, 212), (190, 191, 240, 239), (150, 151, 200, 199), (177, 178, 227, 226), (164, 165, 214, 213), (191, 192, 241, 240), (151, 152, 201, 200), (178, 179, 228, 227), (165, 166, 215, 214), (192, 193, 242, 241), (152, 153, 202, 201), (179, 180, 229, 228), (166, 167, 216, 215), (193, 194, 243, 242), (153, 154, 203, 202), (180, 181, 230, 229), (167, 168, 217, 216), (194, 195, 244, 243), (154, 155, 204, 203), (181, 182, 231, 230), (168, 169, 218, 217), (155, 156, 205, 204), (182, 183, 232, 231), (169, 170, 219, 218), (156, 157, 206, 205), (183, 184, 233, 232), (170, 171, 220, 219), (157, 158, 207, 206), (184, 185, 234, 233), (171, 172, 221, 220), (158, 159, 208, 207), (185, 186, 235, 234), (172, 173, 222, 221), (159, 160, 209, 208), (186, 187, 236, 235), (173, 174, 223, 222), (160, 161, 210, 209), (187, 188, 237, 236), (147, 148, 197, 196), (174, 175, 224, 223), (161, 162, 211, 210), (188, 189, 238, 237), (148, 149, 198, 197), (175, 176, 225, 224), (162, 163, 212, 211), (189, 190, 239, 238), (149, 150, 199, 198), (222, 223, 272, 271), (209, 210, 259, 258), (236, 237, 286, 285), (196, 197, 246, 245), (223, 224, 273, 272), (210, 211, 260, 259), (237, 238, 287, 286), (197, 198, 247, 246), (224, 225, 274, 273), (211, 212, 261, 260), (238, 239, 288, 287), (198, 199, 248, 247), (225, 226, 275, 274), (212, 213, 262, 261), (239, 240, 289, 288), (199, 200, 249, 248), (226, 227, 276, 275), (213, 214, 263, 262), (240, 241, 290, 289), (200, 201, 250, 249), (227, 228, 277, 276), (214, 215, 264, 263), (241, 242, 291, 290), (201, 202, 251, 250), (228, 229, 278, 277), (215, 216, 265, 264), (242, 243, 292, 291), (202, 203, 252, 251), (229, 230, 279, 278), (216, 217, 266, 265), (243, 244, 293, 292), (203, 204, 253, 252), (230, 231, 280, 279), (217, 218, 267, 266), (204, 205, 254, 253), (231, 232, 281, 280), (218, 219, 268, 267), (205, 206, 255, 254), (232, 233, 282, 281), (219, 220, 269, 268), (206, 207, 256, 255), (233, 234, 283, 282), (220, 221, 270, 269), (207, 208, 257, 256), (234, 235, 284, 283), (221, 222, 271, 270), (208, 209, 258, 257), (235, 236, 285, 284), (281, 282, 331, 330), (268, 269, 318, 317), (255, 256, 305, 304), (282, 283, 332, 331), (269, 270, 319, 318), (256, 257, 306, 305), (283, 284, 333, 332), (270, 271, 320, 319), (257, 258, 307, 306), (284, 285, 334, 333), (271, 272, 321, 320), (258, 259, 308, 307), (285, 286, 335, 334), (245, 246, 295, 294), (272, 273, 322, 321), (259, 260, 309, 308), (286, 287, 336, 335), (246, 247, 296, 295), (273, 274, 323, 322), (260, 261, 310, 309), (287, 288, 337, 336), (247, 248, 297, 296), (274, 275, 324, 323), (261, 262, 311, 310), (288, 289, 338, 337), (248, 249, 298, 297), (275, 276, 325, 324), (262, 263, 312, 311), (289, 290, 339, 338), (249, 250, 299, 298), (276, 277, 326, 325), (263, 264, 313, 312), (290, 291, 340, 339), (250, 251, 300, 299), (277, 278, 327, 326), (264, 265, 314, 313), (291, 292, 341, 340), (251, 252, 301, 300), (278, 279, 328, 327), (265, 266, 315, 314), (292, 293, 342, 341), (252, 253, 302, 301), (279, 280, 329, 328), (266, 267, 316, 315), (253, 254, 303, 302), (280, 281, 330, 329), (267, 268, 317, 316), (254, 255, 304, 303)])
me_cubeziercurve_002.use_remesh_preserve_volume = False
me_cubeziercurve_002.use_remesh_preserve_attributes = False
me_cubeziercurve_002.use_mirror_vertex_groups = False
me_cubeziercurve_002.auto_texspace = False
me_cubeziercurve_002.update()
me_cubeziercurve_001 = bpy.data.meshes.new('CUBezierCurve.001')
me_cubeziercurve_001.from_pydata([(-4.891, 0.7425, -5.476e-08), (-4.816, 0.7425, -5.517e-08), (-4.705, 0.7417, -5.29e-08), (-4.557, 0.7403, -4.872e-08), (-4.375, 0.738, -4.345e-08), (-4.157, 0.7347, -3.788e-08), (-3.903, 0.7305, -3.281e-08), (-3.616, 0.7251, -2.904e-08), (-3.293, 0.7185, -2.736e-08), (-2.937, 0.7105, -2.858e-08), (-2.546, 0.7012, -3.349e-08), (-2.122, 0.6903, -4.289e-08), (-1.665, 0.6779, -5.758e-08), (-1.61, 0.6669, -5.715e-08), (-1.56, 0.6404, -5.225e-08), (-1.511, 0.6029, -4.382e-08), (-1.462, 0.5592, -3.279e-08), (-1.412, 0.5141, -2.007e-08), (-1.359, 0.4723, -6.6e-09), (-1.301, 0.4383, 6.693e-09), (-1.237, 0.4171, 1.888e-08), (-1.164, 0.4132, 2.904e-08), (-1.083, 0.4315, 3.624e-08), (-0.9893, 0.4765, 3.956e-08), (-0.8831, 0.5531, 3.806e-08), (-0.7641, 0.6138, 4.055e-08), (-0.5911, 0.6502, 5.333e-08), (-0.3722, 0.6658, 7.441e-08), (-0.1156, 0.6643, 1.018e-07), (0.1706, 0.6493, 1.334e-07), (0.4783, 0.6245, 1.673e-07), (0.7994, 0.5936, 2.016e-07), (1.126, 0.5601, 2.34e-07), (1.449, 0.5277, 2.628e-07), (1.762, 0.5001, 2.858e-07), (2.055, 0.4808, 3.011e-07), (2.322, 0.4736, 3.066e-07), (2.569, 0.478, 3.146e-07), (2.811, 0.4886, 3.366e-07), (3.048, 0.5017, 3.698e-07), (3.281, 0.5137, 4.111e-07), (3.509, 0.5208, 4.578e-07), (3.733, 0.5193, 5.068e-07), (3.953, 0.5055, 5.553e-07), (4.169, 0.4758, 6.004e-07), (4.381, 0.4264, 6.39e-07), (4.59, 0.3536, 6.684e-07), (4.796, 0.2537, 6.856e-07), (5.0, 0.1231, 6.877e-07), (-4.891, 0.3713, 0.643), (-4.816, 0.3712, 0.643), (-4.705, 0.3709, 0.6424), (-4.557, 0.3701, 0.6411), (-4.375, 0.369, 0.6391), (-4.157, 0.3674, 0.6363), (-3.903, 0.3652, 0.6326), (-3.616, 0.3625, 0.6279), (-3.293, 0.3592, 0.6222), (-2.937, 0.3553, 0.6153), (-2.546, 0.3506, 0.6072), (-2.122, 0.3452, 0.5979), (-1.665, 0.3389, 0.5871), (-1.61, 0.3335, 0.5776), (-1.56, 0.3202, 0.5546), (-1.511, 0.3014, 0.5221), (-1.462, 0.2796, 0.4843), (-1.412, 0.2571, 0.4452), (-1.359, 0.2361, 0.409), (-1.301, 0.2192, 0.3796), (-1.237, 0.2085, 0.3612), (-1.164, 0.2066, 0.3579), (-1.083, 0.2157, 0.3737), (-0.9893, 0.2383, 0.4127), (-0.8831, 0.2765, 0.479), (-0.7641, 0.3069, 0.5316), (-0.5911, 0.3251, 0.563), (-0.3722, 0.3329, 0.5766), (-0.1156, 0.3321, 0.5753), (0.1706, 0.3247, 0.5623), (0.4783, 0.3123, 0.5409), (0.7994, 0.2968, 0.5141), (1.126, 0.2801, 0.4851), (1.449, 0.2639, 0.457), (1.762, 0.25, 0.4331), (2.055, 0.2404, 0.4164), (2.322, 0.2368, 0.4102), (2.569, 0.239, 0.4139), (2.811, 0.2443, 0.4231), (3.048, 0.2508, 0.4345), (3.281, 0.2568, 0.4448), (3.509, 0.2604, 0.451), (3.733, 0.2596, 0.4497), (3.953, 0.2528, 0.4378), (4.169, 0.2379, 0.4121), (4.381, 0.2132, 0.3693), (4.59, 0.1768, 0.3062), (4.796, 0.1269, 0.2197), (5.0, 0.06154, 0.1066), (-4.891, -0.3713, 0.643), (-4.816, -0.3712, 0.643), (-4.705, -0.3709, 0.6424), (-4.557, -0.3701, 0.6411), (-4.375, -0.369, 0.6391), (-4.157, -0.3674, 0.6363), (-3.903, -0.3652, 0.6326), (-3.616, -0.3625, 0.6279), (-3.293, -0.3592, 0.6222), (-2.937, -0.3553, 0.6153), (-2.546, -0.3506, 0.6072), (-2.122, -0.3452, 0.5979), (-1.665, -0.3389, 0.5871), (-1.61, -0.3335, 0.5776), (-1.56, -0.3202, 0.5546), (-1.511, -0.3014, 0.5221), (-1.462, -0.2796, 0.4843), (-1.412, -0.2571, 0.4452), (-1.359, -0.2361, 0.409), (-1.301, -0.2192, 0.3796), (-1.237, -0.2085, 0.3612), (-1.164, -0.2066, 0.3579), (-1.083, -0.2157, 0.3737), (-0.9893, -0.2383, 0.4127), (-0.8831, -0.2765, 0.479), (-0.7641, -0.3069, 0.5316), (-0.5911, -0.3251, 0.563), (-0.3722, -0.3329, 0.5766), (-0.1156, -0.3321, 0.5753), (0.1706, -0.3247, 0.5623), (0.4783, -0.3123, 0.5409), (0.7994, -0.2968, 0.5141), (1.126, -0.2801, 0.4851), (1.449, -0.2639, 0.457), (1.762, -0.25, 0.4331), (2.055, -0.2404, 0.4164), (2.322, -0.2368, 0.4102), (2.569, -0.239, 0.4139), (2.811, -0.2443, 0.4231), (3.048, -0.2508, 0.4345), (3.281, -0.2568, 0.4448), (3.509, -0.2604, 0.451), (3.733, -0.2596, 0.4497), (3.953, -0.2528, 0.4378), (4.169, -0.2379, 0.4121), (4.381, -0.2132, 0.3693), (4.59, -0.1768, 0.3062), (4.796, -0.1269, 0.2197), (5.0, -0.06154, 0.1066), (-4.891, -0.7425, -8.941e-08), (-4.816, -0.7425, -2.98e-08), (-4.705, -0.7417, -8.941e-08), (-4.557, -0.7403, -1.49e-07), (-4.375, -0.738, -1.49e-07), (-4.157, -0.7347, -1.49e-07), (-3.903, -0.7305, -8.941e-08), (-3.616, -0.7251, -5.96e-08), (-3.293, -0.7185, -1.49e-07), (-2.937, -0.7105, -8.941e-08), (-2.546, -0.7012, -8.941e-08), (-2.122, -0.6903, -5.96e-08), (-1.665, -0.6779, -2.98e-08), (-1.61, -0.6669, -2.98e-08), (-1.56, -0.6404, -5.96e-08), (-1.511, -0.6029, -1.49e-07), (-1.462, -0.5592, -5.96e-08), (-1.412, -0.5141, -1.043e-07), (-1.359, -0.4723, -4.47e-08), (-1.301, -0.4383, -7.451e-08), (-1.237, -0.4171, -7.451e-08), (-1.164, -0.4132, -1.043e-07), (-1.083, -0.4315, -8.941e-08), (-0.9893, -0.4765, -1.192e-07), (-0.8831, -0.5531, -1.341e-07), (-0.7641, -0.6138, -1.49e-07), (-0.5911, -0.6502, -2.086e-07), (-0.3722, -0.6658, -2.086e-07), (-0.1156, -0.6643, -2.086e-07), (0.1706, -0.6493, -2.98e-07), (0.4783, -0.6245, -2.682e-07), (0.7994, -0.5936, -3.576e-07), (1.126, -0.5601, -3.725e-07), (1.449, -0.5277, -3.576e-07), (1.762, -0.5001, -4.172e-07), (2.055, -0.4808, -3.725e-07), (2.322, -0.4736, -3.725e-07), (2.569, -0.478, -3.576e-07), (2.811, -0.4886, -4.023e-07), (3.048, -0.5017, -4.321e-07), (3.281, -0.5137, -5.066e-07), (3.509, -0.5208, -5.662e-07), (3.733, -0.5193, -6.109e-07), (3.953, -0.5055, -6.109e-07), (4.169, -0.4758, -6.855e-07), (4.381, -0.4264, -7.153e-07), (4.59, -0.3536, -7.302e-07), (4.796, -0.2537, -7.451e-07), (5.0, -0.1231, -7.078e-07), (-4.891, -0.3713, -0.643), (-4.816, -0.3712, -0.643), (-4.705, -0.3709, -0.6424), (-4.557, -0.3701, -0.6411), (-4.375, -0.369, -0.6391), (-4.157, -0.3674, -0.6363), (-3.903, -0.3652, -0.6326), (-3.616, -0.3625, -0.6279), (-3.293, -0.3592, -0.6222), (-2.937, -0.3553, -0.6153), (-2.546, -0.3506, -0.6072), (-2.122, -0.3452, -0.5979), (-1.665, -0.3389, -0.5871), (-1.61, -0.3335, -0.5776), (-1.56, -0.3202, -0.5546), (-1.511, -0.3014, -0.5221), (-1.462, -0.2796, -0.4843), (-1.412, -0.2571, -0.4452), (-1.359, -0.2361, -0.409), (-1.301, -0.2192, -0.3796), (-1.237, -0.2085, -0.3612), (-1.164, -0.2066, -0.3579), (-1.083, -0.2157, -0.3737), (-0.9893, -0.2383, -0.4127), (-0.8831, -0.2765, -0.479), (-0.7641, -0.3069, -0.5316), (-0.5911, -0.3251, -0.563), (-0.3722, -0.3329, -0.5766), (-0.1156, -0.3321, -0.5753), (0.1706, -0.3247, -0.5623), (0.4783, -0.3123, -0.5409), (0.7994, -0.2968, -0.5141), (1.126, -0.2801, -0.4851), (1.449, -0.2639, -0.457), (1.762, -0.25, -0.4331), (2.055, -0.2404, -0.4164), (2.322, -0.2368, -0.4102), (2.569, -0.239, -0.4139), (2.811, -0.2443, -0.4231), (3.048, -0.2508, -0.4345), (3.281, -0.2568, -0.4448), (3.509, -0.2604, -0.451), (3.733, -0.2596, -0.4497), (3.953, -0.2528, -0.4378), (4.169, -0.2379, -0.4121), (4.381, -0.2132, -0.3693), (4.59, -0.1768, -0.3062), (4.796, -0.1269, -0.2197), (5.0, -0.06154, -0.1066), (-4.891, 0.3713, -0.643), (-4.816, 0.3712, -0.643), (-4.705, 0.3709, -0.6424), (-4.557, 0.3701, -0.6411), (-4.375, 0.369, -0.6391), (-4.157, 0.3674, -0.6363), (-3.903, 0.3652, -0.6326), (-3.616, 0.3625, -0.6279), (-3.293, 0.3592, -0.6222), (-2.937, 0.3553, -0.6153), (-2.546, 0.3506, -0.6072), (-2.122, 0.3452, -0.5979), (-1.665, 0.3389, -0.5871), (-1.61, 0.3335, -0.5776), (-1.56, 0.3202, -0.5546), (-1.511, 0.3014, -0.5221), (-1.462, 0.2796, -0.4843), (-1.412, 0.2571, -0.4452), (-1.359, 0.2361, -0.409), (-1.301, 0.2192, -0.3796), (-1.237, 0.2085, -0.3612), (-1.164, 0.2066, -0.3579), (-1.083, 0.2157, -0.3737), (-0.9893, 0.2383, -0.4127), (-0.8831, 0.2765, -0.479), (-0.7641, 0.3069, -0.5316), (-0.5911, 0.3251, -0.563), (-0.3722, 0.3329, -0.5766), (-0.1156, 0.3321, -0.5753), (0.1706, 0.3247, -0.5623), (0.4783, 0.3123, -0.5409), (0.7994, 0.2968, -0.5141), (1.126, 0.2801, -0.4851), (1.449, 0.2639, -0.457), (1.762, 0.25, -0.4331), (2.055, 0.2404, -0.4164), (2.322, 0.2368, -0.4102), (2.569, 0.239, -0.4139), (2.811, 0.2443, -0.4231), (3.048, 0.2508, -0.4345), (3.281, 0.2568, -0.4448), (3.509, 0.2604, -0.451), (3.733, 0.2596, -0.4497), (3.953, 0.2528, -0.4378), (4.169, 0.2379, -0.4121), (4.381, 0.2132, -0.3693), (4.59, 0.1768, -0.3062), (4.796, 0.1269, -0.2197), (5.0, 0.06154, -0.1066), (-4.891, 0.7425, 2.384e-07), (-4.816, 0.7425, 1.788e-07), (-4.705, 0.7417, 2.682e-07), (-4.557, 0.7403, 2.384e-07), (-4.375, 0.738, 2.682e-07), (-4.157, 0.7347, 2.682e-07), (-3.903, 0.7305, 2.682e-07), (-3.616, 0.7251, 1.788e-07), (-3.293, 0.7185, 2.682e-07), (-2.937, 0.7105, 2.384e-07), (-2.546, 0.7012, 2.384e-07), (-2.122, 0.6903, 2.086e-07), (-1.665, 0.6779, 1.192e-07), (-1.61, 0.6669, 1.788e-07), (-1.56, 0.6404, 1.49e-07), (-1.511, 0.6029, 2.086e-07), (-1.462, 0.5592, 1.341e-07), (-1.412, 0.5141, 1.788e-07), (-1.359, 0.4723, 1.192e-07), (-1.301, 0.4383, 1.341e-07), (-1.237, 0.4171, 1.341e-07), (-1.164, 0.4132, 1.639e-07), (-1.083, 0.4315, 1.639e-07), (-0.9893, 0.4765, 1.937e-07), (-0.8831, 0.5531, 2.682e-07), (-0.7641, 0.6138, 2.682e-07), (-0.5911, 0.6502, 3.278e-07), (-0.3722, 0.6658, 3.576e-07), (-0.1156, 0.6643, 3.278e-07), (0.1706, 0.6493, 4.47e-07), (0.4783, 0.6245, 3.874e-07), (0.7994, 0.5936, 4.47e-07), (1.126, 0.5601, 4.47e-07), (1.449, 0.5277, 4.619e-07), (1.762, 0.5001, 4.917e-07), (2.055, 0.4808, 4.321e-07), (2.322, 0.4736, 4.619e-07), (2.569, 0.478, 4.321e-07), (2.811, 0.4886, 4.917e-07), (3.048, 0.5017, 5.364e-07), (3.281, 0.5137, 6.258e-07), (3.509, 0.5208, 6.557e-07), (3.733, 0.5193, 7.153e-07), (3.953, 0.5055, 7.302e-07), (4.169, 0.4758, 7.749e-07), (4.381, 0.4264, 7.898e-07), (4.59, 0.3536, 7.749e-07), (4.796, 0.2537, 7.898e-07), (5.0, 0.1231, 7.302e-07)], [], [(3, 4, 53, 52), (30, 31, 80, 79), (17, 18, 67, 66), (44, 45, 94, 93), (4, 5, 54, 53), (31, 32, 81, 80), (18, 19, 68, 67), (45, 46, 95, 94), (5, 6, 55, 54), (32, 33, 82, 81), (19, 20, 69, 68), (46, 47, 96, 95), (6, 7, 56, 55), (33, 34, 83, 82), (20, 21, 70, 69), (47, 48, 97, 96), (7, 8, 57, 56), (34, 35, 84, 83), (21, 22, 71, 70), (8, 9, 58, 57), (35, 36, 85, 84), (22, 23, 72, 71), (9, 10, 59, 58), (36, 37, 86, 85), (23, 24, 73, 72), (10, 11, 60, 59), (37, 38, 87, 86), (24, 25, 74, 73), (11, 12, 61, 60), (38, 39, 88, 87), (25, 26, 75, 74), (12, 13, 62, 61), (39, 40, 89, 88), (26, 27, 76, 75), (13, 14, 63, 62), (40, 41, 90, 89), (0, 1, 50, 49), (27, 28, 77, 76), (14, 15, 64, 63), (41, 42, 91, 90), (1, 2, 51, 50), (28, 29, 78, 77), (15, 16, 65, 64), (42, 43, 92, 91), (2, 3, 52, 51), (29, 30, 79, 78), (16, 17, 66, 65), (43, 44, 93, 92), (71, 72, 121, 120), (58, 59, 108, 107), (85, 86, 135, 134), (72, 73, 122, 121), (59, 60, 109, 108), (86, 87, 136, 135), (73, 74, 123, 122), (60, 61, 110, 109), (87, 88, 137, 136), (74, 75, 124, 123), (61, 62, 111, 110), (88, 89, 138, 137), (75, 76, 125, 124), (62, 63, 112, 111), (89, 90, 139, 138), (49, 50, 99, 98), (76, 77, 126, 125), (63, 64, 113, 112), (90, 91, 140, 139), (50, 51, 100, 99), (77, 78, 127, 126), (64, 65, 114, 113), (91, 92, 141, 140), (51, 52, 101, 100), (78, 79, 128, 127), (65, 66, 115, 114), (92, 93, 142, 141), (52, 53, 102, 101), (79, 80, 129, 128), (66, 67, 116, 115), (93, 94, 143, 142), (53, 54, 103, 102), (80, 81, 130, 129), (67, 68, 117, 116), (94, 95, 144, 143), (54, 55, 104, 103), (81, 82, 131, 130), (68, 69, 118, 117), (95, 96, 145, 144), (55, 56, 105, 104), (82, 83, 132, 131), (69, 70, 119, 118), (96, 97, 146, 145), (56, 57, 106, 105), (83, 84, 133, 132), (70, 71, 120, 119), (57, 58, 107, 106), (84, 85, 134, 133), (117, 118, 167, 166), (144, 145, 194, 193), (104, 105, 154, 153), (131, 132, 181, 180), (118, 119, 168, 167), (145, 146, 195, 194), (105, 106, 155, 154), (132, 133, 182, 181), (119, 120, 169, 168), (106, 107, 156, 155), (133, 134, 183, 182), (120, 121, 170, 169), (107, 108, 157, 156), (134, 135, 184, 183), (121, 122, 171, 170), (108, 109, 158, 157), (135, 136, 185, 184), (122, 123, 172, 171), (109, 110, 159, 158), (136, 137, 186, 185), (123, 124, 173, 172), (110, 111, 160, 159), (137, 138, 187, 186), (124, 125, 174, 173), (111, 112, 161, 160), (138, 139, 188, 187), (98, 99, 148, 147), (125, 126, 175, 174), (112, 113, 162, 161), (139, 140, 189, 188), (99, 100, 149, 148), (126, 127, 176, 175), (113, 114, 163, 162), (140, 141, 190, 189), (100, 101, 150, 149), (127, 128, 177, 176), (114, 115, 164, 163), (141, 142, 191, 190), (101, 102, 151, 150), (128, 129, 178, 177), (115, 116, 165, 164), (142, 143, 192, 191), (102, 103, 152, 151), (129, 130, 179, 178), (116, 117, 166, 165), (143, 144, 193, 192), (103, 104, 153, 152), (130, 131, 180, 179), (176, 177, 226, 225), (163, 164, 213, 212), (190, 191, 240, 239), (150, 151, 200, 199), (177, 178, 227, 226), (164, 165, 214, 213), (191, 192, 241, 240), (151, 152, 201, 200), (178, 179, 228, 227), (165, 166, 215, 214), (192, 193, 242, 241), (152, 153, 202, 201), (179, 180, 229, 228), (166, 167, 216, 215), (193, 194, 243, 242), (153, 154, 203, 202), (180, 181, 230, 229), (167, 168, 217, 216), (194, 195, 244, 243), (154, 155, 204, 203), (181, 182, 231, 230), (168, 169, 218, 217), (155, 156, 205, 204), (182, 183, 232, 231), (169, 170, 219, 218), (156, 157, 206, 205), (183, 184, 233, 232), (170, 171, 220, 219), (157, 158, 207, 206), (184, 185, 234, 233), (171, 172, 221, 220), (158, 159, 208, 207), (185, 186, 235, 234), (172, 173, 222, 221), (159, 160, 209, 208), (186, 187, 236, 235), (173, 174, 223, 222), (160, 161, 210, 209), (187, 188, 237, 236), (147, 148, 197, 196), (174, 175, 224, 223), (161, 162, 211, 210), (188, 189, 238, 237), (148, 149, 198, 197), (175, 176, 225, 224), (162, 163, 212, 211), (189, 190, 239, 238), (149, 150, 199, 198), (222, 223, 272, 271), (209, 210, 259, 258), (236, 237, 286, 285), (196, 197, 246, 245), (223, 224, 273, 272), (210, 211, 260, 259), (237, 238, 287, 286), (197, 198, 247, 246), (224, 225, 274, 273), (211, 212, 261, 260), (238, 239, 288, 287), (198, 199, 248, 247), (225, 226, 275, 274), (212, 213, 262, 261), (239, 240, 289, 288), (199, 200, 249, 248), (226, 227, 276, 275), (213, 214, 263, 262), (240, 241, 290, 289), (200, 201, 250, 249), (227, 228, 277, 276), (214, 215, 264, 263), (241, 242, 291, 290), (201, 202, 251, 250), (228, 229, 278, 277), (215, 216, 265, 264), (242, 243, 292, 291), (202, 203, 252, 251), (229, 230, 279, 278), (216, 217, 266, 265), (243, 244, 293, 292), (203, 204, 253, 252), (230, 231, 280, 279), (217, 218, 267, 266), (204, 205, 254, 253), (231, 232, 281, 280), (218, 219, 268, 267), (205, 206, 255, 254), (232, 233, 282, 281), (219, 220, 269, 268), (206, 207, 256, 255), (233, 234, 283, 282), (220, 221, 270, 269), (207, 208, 257, 256), (234, 235, 284, 283), (221, 222, 271, 270), (208, 209, 258, 257), (235, 236, 285, 284), (281, 282, 331, 330), (268, 269, 318, 317), (255, 256, 305, 304), (282, 283, 332, 331), (269, 270, 319, 318), (256, 257, 306, 305), (283, 284, 333, 332), (270, 271, 320, 319), (257, 258, 307, 306), (284, 285, 334, 333), (271, 272, 321, 320), (258, 259, 308, 307), (285, 286, 335, 334), (245, 246, 295, 294), (272, 273, 322, 321), (259, 260, 309, 308), (286, 287, 336, 335), (246, 247, 296, 295), (273, 274, 323, 322), (260, 261, 310, 309), (287, 288, 337, 336), (247, 248, 297, 296), (274, 275, 324, 323), (261, 262, 311, 310), (288, 289, 338, 337), (248, 249, 298, 297), (275, 276, 325, 324), (262, 263, 312, 311), (289, 290, 339, 338), (249, 250, 299, 298), (276, 277, 326, 325), (263, 264, 313, 312), (290, 291, 340, 339), (250, 251, 300, 299), (277, 278, 327, 326), (264, 265, 314, 313), (291, 292, 341, 340), (251, 252, 301, 300), (278, 279, 328, 327), (265, 266, 315, 314), (292, 293, 342, 341), (252, 253, 302, 301), (279, 280, 329, 328), (266, 267, 316, 315), (253, 254, 303, 302), (280, 281, 330, 329), (267, 268, 317, 316), (254, 255, 304, 303)])
me_cubeziercurve_001.use_remesh_preserve_volume = False
me_cubeziercurve_001.use_remesh_preserve_attributes = False
me_cubeziercurve_001.use_mirror_vertex_groups = False
me_cubeziercurve_001.auto_texspace = False
me_cubeziercurve_001.update()
me_cubeziercurve = bpy.data.meshes.new('CUBezierCurve')
me_cubeziercurve.from_pydata([(-4.891, 0.7425, -5.476e-08), (-4.816, 0.7425, -5.517e-08), (-4.705, 0.7417, -5.29e-08), (-4.557, 0.7403, -4.872e-08), (-4.375, 0.738, -4.345e-08), (-4.157, 0.7347, -3.788e-08), (-3.903, 0.7305, -3.281e-08), (-3.616, 0.7251, -2.904e-08), (-3.293, 0.7185, -2.736e-08), (-2.937, 0.7105, -2.858e-08), (-2.546, 0.7012, -3.349e-08), (-2.122, 0.6903, -4.289e-08), (-1.665, 0.6779, -5.758e-08), (-1.61, 0.6669, -5.715e-08), (-1.56, 0.6404, -5.225e-08), (-1.511, 0.6029, -4.382e-08), (-1.462, 0.5592, -3.279e-08), (-1.412, 0.5141, -2.007e-08), (-1.359, 0.4723, -6.6e-09), (-1.301, 0.4383, 6.693e-09), (-1.237, 0.4171, 1.888e-08), (-1.164, 0.4132, 2.904e-08), (-1.083, 0.4315, 3.624e-08), (-0.9893, 0.4765, 3.956e-08), (-0.8831, 0.5531, 3.806e-08), (-0.7641, 0.6138, 4.055e-08), (-0.5911, 0.6502, 5.333e-08), (-0.3722, 0.6658, 7.441e-08), (-0.1156, 0.6643, 1.018e-07), (0.1706, 0.6493, 1.334e-07), (0.4783, 0.6245, 1.673e-07), (0.7994, 0.5936, 2.016e-07), (1.126, 0.5601, 2.34e-07), (1.449, 0.5277, 2.628e-07), (1.762, 0.5001, 2.858e-07), (2.055, 0.4808, 3.011e-07), (2.322, 0.4736, 3.066e-07), (2.569, 0.478, 3.146e-07), (2.811, 0.4886, 3.366e-07), (3.048, 0.5017, 3.698e-07), (3.281, 0.5137, 4.111e-07), (3.509, 0.5208, 4.578e-07), (3.733, 0.5193, 5.068e-07), (3.953, 0.5055, 5.553e-07), (4.169, 0.4758, 6.004e-07), (4.381, 0.4264, 6.39e-07), (4.59, 0.3536, 6.684e-07), (4.796, 0.2537, 6.856e-07), (5.0, 0.1231, 6.877e-07), (-4.891, 0.3713, 0.643), (-4.816, 0.3712, 0.643), (-4.705, 0.3709, 0.6424), (-4.557, 0.3701, 0.6411), (-4.375, 0.369, 0.6391), (-4.157, 0.3674, 0.6363), (-3.903, 0.3652, 0.6326), (-3.616, 0.3625, 0.6279), (-3.293, 0.3592, 0.6222), (-2.937, 0.3553, 0.6153), (-2.546, 0.3506, 0.6072), (-2.122, 0.3452, 0.5979), (-1.665, 0.3389, 0.5871), (-1.61, 0.3335, 0.5776), (-1.56, 0.3202, 0.5546), (-1.511, 0.3014, 0.5221), (-1.462, 0.2796, 0.4843), (-1.412, 0.2571, 0.4452), (-1.359, 0.2361, 0.409), (-1.301, 0.2192, 0.3796), (-1.237, 0.2085, 0.3612), (-1.164, 0.2066, 0.3579), (-1.083, 0.2157, 0.3737), (-0.9893, 0.2383, 0.4127), (-0.8831, 0.2765, 0.479), (-0.7641, 0.3069, 0.5316), (-0.5911, 0.3251, 0.563), (-0.3722, 0.3329, 0.5766), (-0.1156, 0.3321, 0.5753), (0.1706, 0.3247, 0.5623), (0.4783, 0.3123, 0.5409), (0.7994, 0.2968, 0.5141), (1.126, 0.2801, 0.4851), (1.449, 0.2639, 0.457), (1.762, 0.25, 0.4331), (2.055, 0.2404, 0.4164), (2.322, 0.2368, 0.4102), (2.569, 0.239, 0.4139), (2.811, 0.2443, 0.4231), (3.048, 0.2508, 0.4345), (3.281, 0.2568, 0.4448), (3.509, 0.2604, 0.451), (3.733, 0.2596, 0.4497), (3.953, 0.2528, 0.4378), (4.169, 0.2379, 0.4121), (4.381, 0.2132, 0.3693), (4.59, 0.1768, 0.3062), (4.796, 0.1269, 0.2197), (5.0, 0.06154, 0.1066), (-4.891, -0.3713, 0.643), (-4.816, -0.3712, 0.643), (-4.705, -0.3709, 0.6424), (-4.557, -0.3701, 0.6411), (-4.375, -0.369, 0.6391), (-4.157, -0.3674, 0.6363), (-3.903, -0.3652, 0.6326), (-3.616, -0.3625, 0.6279), (-3.293, -0.3592, 0.6222), (-2.937, -0.3553, 0.6153), (-2.546, -0.3506, 0.6072), (-2.122, -0.3452, 0.5979), (-1.665, -0.3389, 0.5871), (-1.61, -0.3335, 0.5776), (-1.56, -0.3202, 0.5546), (-1.511, -0.3014, 0.5221), (-1.462, -0.2796, 0.4843), (-1.412, -0.2571, 0.4452), (-1.359, -0.2361, 0.409), (-1.301, -0.2192, 0.3796), (-1.237, -0.2085, 0.3612), (-1.164, -0.2066, 0.3579), (-1.083, -0.2157, 0.3737), (-0.9893, -0.2383, 0.4127), (-0.8831, -0.2765, 0.479), (-0.7641, -0.3069, 0.5316), (-0.5911, -0.3251, 0.563), (-0.3722, -0.3329, 0.5766), (-0.1156, -0.3321, 0.5753), (0.1706, -0.3247, 0.5623), (0.4783, -0.3123, 0.5409), (0.7994, -0.2968, 0.5141), (1.126, -0.2801, 0.4851), (1.449, -0.2639, 0.457), (1.762, -0.25, 0.4331), (2.055, -0.2404, 0.4164), (2.322, -0.2368, 0.4102), (2.569, -0.239, 0.4139), (2.811, -0.2443, 0.4231), (3.048, -0.2508, 0.4345), (3.281, -0.2568, 0.4448), (3.509, -0.2604, 0.451), (3.733, -0.2596, 0.4497), (3.953, -0.2528, 0.4378), (4.169, -0.2379, 0.4121), (4.381, -0.2132, 0.3693), (4.59, -0.1768, 0.3062), (4.796, -0.1269, 0.2197), (5.0, -0.06154, 0.1066), (-4.891, -0.7425, -8.941e-08), (-4.816, -0.7425, -2.98e-08), (-4.705, -0.7417, -8.941e-08), (-4.557, -0.7403, -1.49e-07), (-4.375, -0.738, -1.49e-07), (-4.157, -0.7347, -1.49e-07), (-3.903, -0.7305, -8.941e-08), (-3.616, -0.7251, -5.96e-08), (-3.293, -0.7185, -1.49e-07), (-2.937, -0.7105, -8.941e-08), (-2.546, -0.7012, -8.941e-08), (-2.122, -0.6903, -5.96e-08), (-1.665, -0.6779, -2.98e-08), (-1.61, -0.6669, -2.98e-08), (-1.56, -0.6404, -5.96e-08), (-1.511, -0.6029, -1.49e-07), (-1.462, -0.5592, -5.96e-08), (-1.412, -0.5141, -1.043e-07), (-1.359, -0.4723, -4.47e-08), (-1.301, -0.4383, -7.451e-08), (-1.237, -0.4171, -7.451e-08), (-1.164, -0.4132, -1.043e-07), (-1.083, -0.4315, -8.941e-08), (-0.9893, -0.4765, -1.192e-07), (-0.8831, -0.5531, -1.341e-07), (-0.7641, -0.6138, -1.49e-07), (-0.5911, -0.6502, -2.086e-07), (-0.3722, -0.6658, -2.086e-07), (-0.1156, -0.6643, -2.086e-07), (0.1706, -0.6493, -2.98e-07), (0.4783, -0.6245, -2.682e-07), (0.7994, -0.5936, -3.576e-07), (1.126, -0.5601, -3.725e-07), (1.449, -0.5277, -3.576e-07), (1.762, -0.5001, -4.172e-07), (2.055, -0.4808, -3.725e-07), (2.322, -0.4736, -3.725e-07), (2.569, -0.478, -3.576e-07), (2.811, -0.4886, -4.023e-07), (3.048, -0.5017, -4.321e-07), (3.281, -0.5137, -5.066e-07), (3.509, -0.5208, -5.662e-07), (3.733, -0.5193, -6.109e-07), (3.953, -0.5055, -6.109e-07), (4.169, -0.4758, -6.855e-07), (4.381, -0.4264, -7.153e-07), (4.59, -0.3536, -7.302e-07), (4.796, -0.2537, -7.451e-07), (5.0, -0.1231, -7.078e-07), (-4.891, -0.3713, -0.643), (-4.816, -0.3712, -0.643), (-4.705, -0.3709, -0.6424), (-4.557, -0.3701, -0.6411), (-4.375, -0.369, -0.6391), (-4.157, -0.3674, -0.6363), (-3.903, -0.3652, -0.6326), (-3.616, -0.3625, -0.6279), (-3.293, -0.3592, -0.6222), (-2.937, -0.3553, -0.6153), (-2.546, -0.3506, -0.6072), (-2.122, -0.3452, -0.5979), (-1.665, -0.3389, -0.5871), (-1.61, -0.3335, -0.5776), (-1.56, -0.3202, -0.5546), (-1.511, -0.3014, -0.5221), (-1.462, -0.2796, -0.4843), (-1.412, -0.2571, -0.4452), (-1.359, -0.2361, -0.409), (-1.301, -0.2192, -0.3796), (-1.237, -0.2085, -0.3612), (-1.164, -0.2066, -0.3579), (-1.083, -0.2157, -0.3737), (-0.9893, -0.2383, -0.4127), (-0.8831, -0.2765, -0.479), (-0.7641, -0.3069, -0.5316), (-0.5911, -0.3251, -0.563), (-0.3722, -0.3329, -0.5766), (-0.1156, -0.3321, -0.5753), (0.1706, -0.3247, -0.5623), (0.4783, -0.3123, -0.5409), (0.7994, -0.2968, -0.5141), (1.126, -0.2801, -0.4851), (1.449, -0.2639, -0.457), (1.762, -0.25, -0.4331), (2.055, -0.2404, -0.4164), (2.322, -0.2368, -0.4102), (2.569, -0.239, -0.4139), (2.811, -0.2443, -0.4231), (3.048, -0.2508, -0.4345), (3.281, -0.2568, -0.4448), (3.509, -0.2604, -0.451), (3.733, -0.2596, -0.4497), (3.953, -0.2528, -0.4378), (4.169, -0.2379, -0.4121), (4.381, -0.2132, -0.3693), (4.59, -0.1768, -0.3062), (4.796, -0.1269, -0.2197), (5.0, -0.06154, -0.1066), (-4.891, 0.3713, -0.643), (-4.816, 0.3712, -0.643), (-4.705, 0.3709, -0.6424), (-4.557, 0.3701, -0.6411), (-4.375, 0.369, -0.6391), (-4.157, 0.3674, -0.6363), (-3.903, 0.3652, -0.6326), (-3.616, 0.3625, -0.6279), (-3.293, 0.3592, -0.6222), (-2.937, 0.3553, -0.6153), (-2.546, 0.3506, -0.6072), (-2.122, 0.3452, -0.5979), (-1.665, 0.3389, -0.5871), (-1.61, 0.3335, -0.5776), (-1.56, 0.3202, -0.5546), (-1.511, 0.3014, -0.5221), (-1.462, 0.2796, -0.4843), (-1.412, 0.2571, -0.4452), (-1.359, 0.2361, -0.409), (-1.301, 0.2192, -0.3796), (-1.237, 0.2085, -0.3612), (-1.164, 0.2066, -0.3579), (-1.083, 0.2157, -0.3737), (-0.9893, 0.2383, -0.4127), (-0.8831, 0.2765, -0.479), (-0.7641, 0.3069, -0.5316), (-0.5911, 0.3251, -0.563), (-0.3722, 0.3329, -0.5766), (-0.1156, 0.3321, -0.5753), (0.1706, 0.3247, -0.5623), (0.4783, 0.3123, -0.5409), (0.7994, 0.2968, -0.5141), (1.126, 0.2801, -0.4851), (1.449, 0.2639, -0.457), (1.762, 0.25, -0.4331), (2.055, 0.2404, -0.4164), (2.322, 0.2368, -0.4102), (2.569, 0.239, -0.4139), (2.811, 0.2443, -0.4231), (3.048, 0.2508, -0.4345), (3.281, 0.2568, -0.4448), (3.509, 0.2604, -0.451), (3.733, 0.2596, -0.4497), (3.953, 0.2528, -0.4378), (4.169, 0.2379, -0.4121), (4.381, 0.2132, -0.3693), (4.59, 0.1768, -0.3062), (4.796, 0.1269, -0.2197), (5.0, 0.06154, -0.1066), (-4.891, 0.7425, 2.384e-07), (-4.816, 0.7425, 1.788e-07), (-4.705, 0.7417, 2.682e-07), (-4.557, 0.7403, 2.384e-07), (-4.375, 0.738, 2.682e-07), (-4.157, 0.7347, 2.682e-07), (-3.903, 0.7305, 2.682e-07), (-3.616, 0.7251, 1.788e-07), (-3.293, 0.7185, 2.682e-07), (-2.937, 0.7105, 2.384e-07), (-2.546, 0.7012, 2.384e-07), (-2.122, 0.6903, 2.086e-07), (-1.665, 0.6779, 1.192e-07), (-1.61, 0.6669, 1.788e-07), (-1.56, 0.6404, 1.49e-07), (-1.511, 0.6029, 2.086e-07), (-1.462, 0.5592, 1.341e-07), (-1.412, 0.5141, 1.788e-07), (-1.359, 0.4723, 1.192e-07), (-1.301, 0.4383, 1.341e-07), (-1.237, 0.4171, 1.341e-07), (-1.164, 0.4132, 1.639e-07), (-1.083, 0.4315, 1.639e-07), (-0.9893, 0.4765, 1.937e-07), (-0.8831, 0.5531, 2.682e-07), (-0.7641, 0.6138, 2.682e-07), (-0.5911, 0.6502, 3.278e-07), (-0.3722, 0.6658, 3.576e-07), (-0.1156, 0.6643, 3.278e-07), (0.1706, 0.6493, 4.47e-07), (0.4783, 0.6245, 3.874e-07), (0.7994, 0.5936, 4.47e-07), (1.126, 0.5601, 4.47e-07), (1.449, 0.5277, 4.619e-07), (1.762, 0.5001, 4.917e-07), (2.055, 0.4808, 4.321e-07), (2.322, 0.4736, 4.619e-07), (2.569, 0.478, 4.321e-07), (2.811, 0.4886, 4.917e-07), (3.048, 0.5017, 5.364e-07), (3.281, 0.5137, 6.258e-07), (3.509, 0.5208, 6.557e-07), (3.733, 0.5193, 7.153e-07), (3.953, 0.5055, 7.302e-07), (4.169, 0.4758, 7.749e-07), (4.381, 0.4264, 7.898e-07), (4.59, 0.3536, 7.749e-07), (4.796, 0.2537, 7.898e-07), (5.0, 0.1231, 7.302e-07)], [], [(3, 4, 53, 52), (30, 31, 80, 79), (17, 18, 67, 66), (44, 45, 94, 93), (4, 5, 54, 53), (31, 32, 81, 80), (18, 19, 68, 67), (45, 46, 95, 94), (5, 6, 55, 54), (32, 33, 82, 81), (19, 20, 69, 68), (46, 47, 96, 95), (6, 7, 56, 55), (33, 34, 83, 82), (20, 21, 70, 69), (47, 48, 97, 96), (7, 8, 57, 56), (34, 35, 84, 83), (21, 22, 71, 70), (8, 9, 58, 57), (35, 36, 85, 84), (22, 23, 72, 71), (9, 10, 59, 58), (36, 37, 86, 85), (23, 24, 73, 72), (10, 11, 60, 59), (37, 38, 87, 86), (24, 25, 74, 73), (11, 12, 61, 60), (38, 39, 88, 87), (25, 26, 75, 74), (12, 13, 62, 61), (39, 40, 89, 88), (26, 27, 76, 75), (13, 14, 63, 62), (40, 41, 90, 89), (0, 1, 50, 49), (27, 28, 77, 76), (14, 15, 64, 63), (41, 42, 91, 90), (1, 2, 51, 50), (28, 29, 78, 77), (15, 16, 65, 64), (42, 43, 92, 91), (2, 3, 52, 51), (29, 30, 79, 78), (16, 17, 66, 65), (43, 44, 93, 92), (71, 72, 121, 120), (58, 59, 108, 107), (85, 86, 135, 134), (72, 73, 122, 121), (59, 60, 109, 108), (86, 87, 136, 135), (73, 74, 123, 122), (60, 61, 110, 109), (87, 88, 137, 136), (74, 75, 124, 123), (61, 62, 111, 110), (88, 89, 138, 137), (75, 76, 125, 124), (62, 63, 112, 111), (89, 90, 139, 138), (49, 50, 99, 98), (76, 77, 126, 125), (63, 64, 113, 112), (90, 91, 140, 139), (50, 51, 100, 99), (77, 78, 127, 126), (64, 65, 114, 113), (91, 92, 141, 140), (51, 52, 101, 100), (78, 79, 128, 127), (65, 66, 115, 114), (92, 93, 142, 141), (52, 53, 102, 101), (79, 80, 129, 128), (66, 67, 116, 115), (93, 94, 143, 142), (53, 54, 103, 102), (80, 81, 130, 129), (67, 68, 117, 116), (94, 95, 144, 143), (54, 55, 104, 103), (81, 82, 131, 130), (68, 69, 118, 117), (95, 96, 145, 144), (55, 56, 105, 104), (82, 83, 132, 131), (69, 70, 119, 118), (96, 97, 146, 145), (56, 57, 106, 105), (83, 84, 133, 132), (70, 71, 120, 119), (57, 58, 107, 106), (84, 85, 134, 133), (117, 118, 167, 166), (144, 145, 194, 193), (104, 105, 154, 153), (131, 132, 181, 180), (118, 119, 168, 167), (145, 146, 195, 194), (105, 106, 155, 154), (132, 133, 182, 181), (119, 120, 169, 168), (106, 107, 156, 155), (133, 134, 183, 182), (120, 121, 170, 169), (107, 108, 157, 156), (134, 135, 184, 183), (121, 122, 171, 170), (108, 109, 158, 157), (135, 136, 185, 184), (122, 123, 172, 171), (109, 110, 159, 158), (136, 137, 186, 185), (123, 124, 173, 172), (110, 111, 160, 159), (137, 138, 187, 186), (124, 125, 174, 173), (111, 112, 161, 160), (138, 139, 188, 187), (98, 99, 148, 147), (125, 126, 175, 174), (112, 113, 162, 161), (139, 140, 189, 188), (99, 100, 149, 148), (126, 127, 176, 175), (113, 114, 163, 162), (140, 141, 190, 189), (100, 101, 150, 149), (127, 128, 177, 176), (114, 115, 164, 163), (141, 142, 191, 190), (101, 102, 151, 150), (128, 129, 178, 177), (115, 116, 165, 164), (142, 143, 192, 191), (102, 103, 152, 151), (129, 130, 179, 178), (116, 117, 166, 165), (143, 144, 193, 192), (103, 104, 153, 152), (130, 131, 180, 179), (176, 177, 226, 225), (163, 164, 213, 212), (190, 191, 240, 239), (150, 151, 200, 199), (177, 178, 227, 226), (164, 165, 214, 213), (191, 192, 241, 240), (151, 152, 201, 200), (178, 179, 228, 227), (165, 166, 215, 214), (192, 193, 242, 241), (152, 153, 202, 201), (179, 180, 229, 228), (166, 167, 216, 215), (193, 194, 243, 242), (153, 154, 203, 202), (180, 181, 230, 229), (167, 168, 217, 216), (194, 195, 244, 243), (154, 155, 204, 203), (181, 182, 231, 230), (168, 169, 218, 217), (155, 156, 205, 204), (182, 183, 232, 231), (169, 170, 219, 218), (156, 157, 206, 205), (183, 184, 233, 232), (170, 171, 220, 219), (157, 158, 207, 206), (184, 185, 234, 233), (171, 172, 221, 220), (158, 159, 208, 207), (185, 186, 235, 234), (172, 173, 222, 221), (159, 160, 209, 208), (186, 187, 236, 235), (173, 174, 223, 222), (160, 161, 210, 209), (187, 188, 237, 236), (147, 148, 197, 196), (174, 175, 224, 223), (161, 162, 211, 210), (188, 189, 238, 237), (148, 149, 198, 197), (175, 176, 225, 224), (162, 163, 212, 211), (189, 190, 239, 238), (149, 150, 199, 198), (222, 223, 272, 271), (209, 210, 259, 258), (236, 237, 286, 285), (196, 197, 246, 245), (223, 224, 273, 272), (210, 211, 260, 259), (237, 238, 287, 286), (197, 198, 247, 246), (224, 225, 274, 273), (211, 212, 261, 260), (238, 239, 288, 287), (198, 199, 248, 247), (225, 226, 275, 274), (212, 213, 262, 261), (239, 240, 289, 288), (199, 200, 249, 248), (226, 227, 276, 275), (213, 214, 263, 262), (240, 241, 290, 289), (200, 201, 250, 249), (227, 228, 277, 276), (214, 215, 264, 263), (241, 242, 291, 290), (201, 202, 251, 250), (228, 229, 278, 277), (215, 216, 265, 264), (242, 243, 292, 291), (202, 203, 252, 251), (229, 230, 279, 278), (216, 217, 266, 265), (243, 244, 293, 292), (203, 204, 253, 252), (230, 231, 280, 279), (217, 218, 267, 266), (204, 205, 254, 253), (231, 232, 281, 280), (218, 219, 268, 267), (205, 206, 255, 254), (232, 233, 282, 281), (219, 220, 269, 268), (206, 207, 256, 255), (233, 234, 283, 282), (220, 221, 270, 269), (207, 208, 257, 256), (234, 235, 284, 283), (221, 222, 271, 270), (208, 209, 258, 257), (235, 236, 285, 284), (281, 282, 331, 330), (268, 269, 318, 317), (255, 256, 305, 304), (282, 283, 332, 331), (269, 270, 319, 318), (256, 257, 306, 305), (283, 284, 333, 332), (270, 271, 320, 319), (257, 258, 307, 306), (284, 285, 334, 333), (271, 272, 321, 320), (258, 259, 308, 307), (285, 286, 335, 334), (245, 246, 295, 294), (272, 273, 322, 321), (259, 260, 309, 308), (286, 287, 336, 335), (246, 247, 296, 295), (273, 274, 323, 322), (260, 261, 310, 309), (287, 288, 337, 336), (247, 248, 297, 296), (274, 275, 324, 323), (261, 262, 311, 310), (288, 289, 338, 337), (248, 249, 298, 297), (275, 276, 325, 324), (262, 263, 312, 311), (289, 290, 339, 338), (249, 250, 299, 298), (276, 277, 326, 325), (263, 264, 313, 312), (290, 291, 340, 339), (250, 251, 300, 299), (277, 278, 327, 326), (264, 265, 314, 313), (291, 292, 341, 340), (251, 252, 301, 300), (278, 279, 328, 327), (265, 266, 315, 314), (292, 293, 342, 341), (252, 253, 302, 301), (279, 280, 329, 328), (266, 267, 316, 315), (253, 254, 303, 302), (280, 281, 330, 329), (267, 268, 317, 316), (254, 255, 304, 303)])
me_cubeziercurve.use_remesh_preserve_volume = False
me_cubeziercurve.use_remesh_preserve_attributes = False
me_cubeziercurve.use_mirror_vertex_groups = False
me_cubeziercurve.auto_texspace = False
me_cubeziercurve.update()
me_cube = bpy.data.meshes.new('Cube')
me_cube.from_pydata([(2.4, 2.4, 2.138), (2.4, -2.4, 2.138), (-2.4, -2.4, 2.138), (-2.4, 2.4, 2.138), (2.4, 2.4, 2.382), (2.4, -2.4, 2.382), (-2.4, -2.4, 2.382), (-2.4, 2.4, 2.382), (-2.005, 2.4, 2.138), (-2.005, -2.4, 2.138), (-2.005, 2.4, 2.382), (-2.005, -2.4, 2.382), (1.938, 2.4, 2.138), (1.938, -2.4, 2.138), (1.938, 2.4, 2.382), (1.938, -2.4, 2.382), (2.4, -1.948, 2.138), (-2.4, -1.948, 2.138), (2.4, -1.948, 2.382), (-2.4, -1.948, 2.382), (-2.005, -1.948, 2.382), (-2.005, -1.948, 2.138), (1.938, -1.948, 2.138), (1.938, -1.948, 2.382), (-2.4, 1.958, 2.138), (-2.4, 1.958, 2.382), (-2.005, 1.958, 2.138), (1.938, 1.958, 2.138), (2.4, 1.958, 2.138), (2.4, 1.958, 2.382), (-2.005, 1.958, 2.382), (1.938, 1.958, 2.382), (2.4, -1.948, 0.05892), (2.4, -2.4, 0.05892), (-2.005, 2.4, 0.05892), (-2.4, 2.4, 0.05892), (-2.005, -2.4, 0.05892), (-2.4, -2.4, 0.05892), (-2.4, 1.958, 0.05892), (-2.005, 1.958, 0.05892), (2.4, 2.4, 0.05892), (1.938, 2.4, 0.05892), (1.938, -2.4, 0.05892), (1.938, 1.958, 0.05892), (-2.4, -1.948, 0.05892), (-2.005, -1.948, 0.05892), (1.938, -1.948, 0.05892), (2.4, 1.958, 0.05892)], [], [(24, 3, 35, 38), (20, 19, 6, 11), (16, 18, 5, 1), (9, 11, 6, 2), (24, 25, 7, 3), (10, 8, 3, 7), (14, 12, 8, 10), (13, 15, 11, 9), (23, 20, 11, 15), (22, 13, 9, 21), (13, 22, 46, 42), (18, 23, 15, 5), (1, 5, 15, 13), (4, 0, 12, 14), (29, 31, 23, 18), (28, 16, 22, 27), (27, 22, 21, 26), (31, 30, 20, 23), (2, 6, 19, 17), (28, 29, 18, 16), (30, 25, 19, 20), (26, 21, 17, 24), (8, 26, 39, 34), (10, 7, 25, 30), (0, 4, 29, 28), (14, 10, 30, 31), (12, 27, 26, 8), (0, 28, 47, 40), (4, 14, 31, 29), (17, 19, 25, 24), (45, 36, 37, 44), (32, 33, 42, 46), (34, 39, 38, 35), (40, 47, 43, 41), (28, 27, 43, 47), (12, 0, 40, 41), (17, 21, 45, 44), (1, 13, 42, 33), (2, 17, 44, 37), (16, 1, 33, 32), (22, 16, 32, 46), (26, 24, 38, 39), (3, 8, 34, 35), (27, 12, 41, 43), (9, 2, 37, 36), (21, 9, 36, 45)])
me_cube.materials.append(mat_material)
me_cube.use_remesh_preserve_volume = False
me_cube.use_remesh_preserve_attributes = False
me_cube.use_mirror_vertex_groups = False
me_cube.update()

# ---- objects
ob_beziercurve_003 = bpy.data.objects.new('BezierCurve.003', me_cubeziercurve_003)
ob_beziercurve_002 = bpy.data.objects.new('BezierCurve.002', me_cubeziercurve_002)
ob_beziercurve_001 = bpy.data.objects.new('BezierCurve.001', me_cubeziercurve_001)
ob_beziercurve = bpy.data.objects.new('BezierCurve', me_cubeziercurve)
ob_cube = bpy.data.objects.new('Cube', me_cube)
ob_lamp = bpy.data.objects.new('Lamp', light_lamp)
ob_camera = bpy.data.objects.new('Camera', cam_camera)

# ---- transforms, parenting, visibility, modifiers, constraints
ob_beziercurve_003.location = (-2.19, 2.202, 0.8001)
ob_beziercurve_003.rotation_euler = (-1.571, 1.571, 0.0)
ob_beziercurve_003.scale = (0.2732, 0.4259, 0.4259)
ob_beziercurve_003.lineart.crease_threshold = 0.0
ob_beziercurve_002.location = (2.181, 2.202, 0.8001)
ob_beziercurve_002.rotation_euler = (-1.571, 1.571, 0.0)
ob_beziercurve_002.scale = (0.2732, 0.4259, 0.4259)
ob_beziercurve_002.lineart.crease_threshold = 0.0
ob_beziercurve_001.location = (2.181, -2.157, 0.8001)
ob_beziercurve_001.rotation_euler = (-1.571, 1.571, 0.0)
ob_beziercurve_001.scale = (0.2732, 0.4259, 0.4259)
ob_beziercurve_001.lineart.crease_threshold = 0.0
ob_beziercurve.location = (-2.19, -2.18, 0.8001)
ob_beziercurve.rotation_euler = (-1.571, 1.571, 0.0)
ob_beziercurve.scale = (0.2732, 0.4259, 0.4259)
ob_beziercurve.lineart.crease_threshold = 0.0
ob_cube.location = (0.0, 0.0, 0.0)
ob_cube.lock_rotations_4d = False
ob_cube.empty_display_type = 'ARROWS'
ob_cube.lineart.crease_threshold = 0.0
ob_lamp.location = (4.076, 1.005, 5.904)
ob_lamp.rotation_euler = (0.6503, 0.05522, 1.866)
ob_lamp.lock_rotations_4d = False
ob_lamp.empty_display_type = 'ARROWS'
ob_lamp.color = (0.0, 0.0, 0.0, 0.0)
ob_lamp.lineart.crease_threshold = 0.0
ob_camera.location = (7.481, -6.508, 5.344)
ob_camera.rotation_euler = (1.109, 0.0, 0.8149)
ob_camera.lock_rotations_4d = False
ob_camera.empty_display_type = 'ARROWS'
ob_camera.color = (0.0, 0.0, 0.0, 0.0)
ob_camera.display_type = 'WIRE'
ob_camera.lineart.crease_threshold = 0.0

# ---- collection membership
col_collection_1.objects.link(ob_beziercurve_003)
col_collection_1.objects.link(ob_beziercurve_002)
col_collection_1.objects.link(ob_beziercurve_001)
col_collection_1.objects.link(ob_beziercurve)
col_collection_1.objects.link(ob_cube)
col_collection_1.objects.link(ob_lamp)
col_collection_1.objects.link(ob_camera)

# ---- scene / render settings (as saved in the file)
scene.camera = ob_camera
scene.frame_start = 1; scene.frame_end = 250; scene.frame_set(1)
scene.render.engine = 'BLENDER_EEVEE_NEXT'
scene.render.resolution_percentage = 50
scene.render.dither_intensity = 0.0
scene.cycles.use_denoising = False
scene.cycles.samples = 128
scene.cycles.sampling_pattern = 'TABULATED_SOBOL'
scene.cycles.use_adaptive_sampling = False
scene.cycles.use_light_tree = False
scene.cycles.blur_glossy = 0.0
scene.cycles.sample_clamp_indirect = 0.0
scene.view_settings.view_transform = 'Standard'
bpy.context.view_layer.update()

